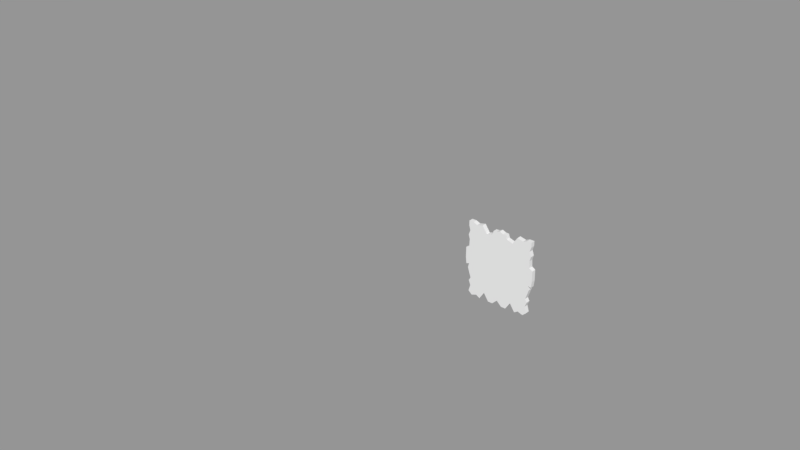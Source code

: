 # Source: OrnateMirrorSquareOutlineTest.blend  (saved by Blender 2.79.0; exported with 4.5.12 LTS)
import bpy
from mathutils import Matrix  # noqa: F401  (used for matrix-valued properties, if any)

bpy.ops.wm.read_factory_settings(use_empty=True)
scene = bpy.context.scene
scene.name = 'Scene'

# ---- collections
col_collection_1 = bpy.data.collections.new('Collection 1'); scene.collection.children.link(col_collection_1)

# ---- images (referenced by path relative to the original .blend; pixels are not part of the script)
import os
ASSET_DIR = os.environ.get("B2B_ASSET_DIR", "")  # directory of the original .blend (textures are referenced by path, not embedded)
HERE = os.path.dirname(os.path.abspath(__file__))  # packed textures are extracted next to this script under _unpacked/

def load_image(name, relpath, width, height, colorspace="sRGB"):
    """Load a texture the original file referenced (path relative to the .blend, or extracted next to this script)."""
    p = next((c for c in (os.path.join(HERE, relpath), os.path.join(ASSET_DIR, relpath)) if relpath and os.path.exists(c)), "")
    if p:
        img = bpy.data.images.load(p, check_existing=True)
        img.name = name
    else:  # same state as the original file: an image datablock whose file is absent (Cycles renders it pink)
        img = bpy.data.images.new(name, width, height)
        img.source = "FILE"
        img.filepath = "//" + (relpath or name)
    img.colorspace_settings.name = colorspace
    return img
img_10305_picture_frame_v1_diffuse_jpg = load_image('10305_picture_frame_V1_Diffuse.jpg', 'OrnateMirror/10305_picture_frame_V1_Diffuse.jpg', 1024, 1024, 'sRGB')
img_normal = load_image('Normal', 'OrnateMirror/Bumplowpoly.png', 1024, 1024, 'Non-Color')

# ---- materials (node trees are filled in below, after node groups)
mat_material = bpy.data.materials.new('Material')
mat_material.alpha_threshold = 0.0
mat_material.roughness = 0.5

# ---- material node trees
mat_material.use_nodes = True; mat_material.node_tree.nodes.clear()
_N = mat_material.node_tree.nodes; _L = mat_material.node_tree.links
n0 = _N.new('ShaderNodeOutputMaterial'); n0.name = 'Material Output'; n0.location = (671, 283)
n1 = _N.new('ShaderNodeTexImage'); n1.name = 'Image Texture.001'; n1.location = (-13, 519)
n1.width = 140
n1.image = img_10305_picture_frame_v1_diffuse_jpg
n2 = _N.new('ShaderNodeBsdfDiffuse'); n2.name = 'Diffuse BSDF'; n2.location = (352, 337)
n3 = _N.new('ShaderNodeTexImage'); n3.name = 'Image Texture'; n3.location = (-255, 225)
n3.width = 140
n3.image = img_normal
n4 = _N.new('ShaderNodeNormalMap'); n4.name = 'Normal Map'; n4.location = (16, 194)
_L.new(n3.outputs[0], n4.inputs[1])
_L.new(n1.outputs[0], n2.inputs[0])
_L.new(n2.outputs[0], n0.inputs[0])
_L.new(n4.outputs[0], n2.inputs[2])
n0.is_active_output = True

# ---- meshes
me_plane = bpy.data.meshes.new('Plane')
me_plane.from_pydata([(-0.9449, 0.0, 0.0), (-0.75, 0.0, 0.0), (-0.7405, -0.9716, 5.95e-09), (-0.5, -0.75, 0.0), (-0.75, -0.5, 0.0), (-0.5, 0.75, 0.0), (-0.75, 0.5, 0.0), (-0.75, 0.25, 0.0), (-0.75, 0.75, 0.0), (-0.25, -0.75, 0.0), (-0.75, -0.75, 0.0), (-0.75, -0.25, 0.0), (-0.25, 0.75, 0.0), (-0.875, 0.0, 0.0), (-0.7906, -0.5092, -1.937e-09), (-0.849, 0.5165, 3.471e-09), (-0.625, 0.0, 0.0), (-0.5, -0.875, 0.0), (-0.75, 0.375, 0.0), (-0.75, 0.125, 0.0), (-0.75, 0.875, 0.0), (-0.75, 0.625, 0.0), (-0.625, 0.75, 0.0), (-0.25, -0.875, 0.0), (-0.375, -0.75, 0.0), (-0.75, -0.625, 0.0), (-0.75, -0.875, 0.0), (-0.625, -0.75, 0.0), (-0.75, -0.375, 0.0), (-0.625, -0.25, 0.0), (-0.2058, 0.8567, -4.945e-09), (-0.375, 0.75, 0.0), (-0.125, 0.75, 0.0), (-0.3629, 0.8075, -1.082e-08), (-0.8354, -0.3809, -1.245e-09), (-0.625, -0.875, 0.0), (-0.8372, -0.8845, -1.983e-09), (-0.8374, -0.5986, 5.535e-09), (-0.8821, 0.6297, 9.916e-10), (-0.875, 0.125, 0.0), (-0.625, 0.875, 0.0), (-0.625, -0.125, 0.0), (-0.125, 0.875, 0.0), (-0.4908, 0.9935, 8.868e-09), (-0.5071, -0.9858, 2.975e-09), (-0.75, 1.0, 0.0), (-0.8576, 0.3322, 4.132e-09), (-0.2524, -0.9811, 3.966e-09), (-0.875, 1.0, 0.0), (-0.9429, 0.2766, 3.181e-08), (-0.1274, -0.9811, 3.966e-09), (-0.6053, -0.9244, 1.587e-08), (-0.6481, 0.9538, -7.303e-09), (-0.1773, 0.954, -9.989e-09), (-0.8396, 0.7559, 1.239e-09), (-0.7899, -0.723, 5.673e-09), (-0.8453, -0.1385, 5.735e-09), (-0.875, -0.25, 0.0), (-0.9257, -0.1661, -7.825e-09), (-0.3774, -0.7892, 1.801e-08), (-0.875, 0.875, 0.0), (-0.09033, 0.9584, -8.469e-09), (-0.9449, -6.181e-09, 0.08187), (-0.4908, 0.9935, 0.08187), (-0.5071, -0.9858, 0.08187), (-0.75, 1.0, 0.08187), (-0.8576, 0.3322, 0.08187), (-0.2524, -0.9811, 0.08187), (-0.75, -6.181e-09, 0.08187), (-0.7405, -0.9716, 0.08187), (-0.5, -0.75, 0.08187), (-0.75, -0.5, 0.08187), (-0.5, 0.75, 0.08187), (-0.75, 0.5, 0.08187), (-0.75, 0.25, 0.08187), (-0.75, 0.75, 0.08187), (-0.25, -0.75, 0.08187), (-0.75, -0.75, 0.08187), (-0.75, -0.25, 0.08187), (-0.25, 0.75, 0.08187), (-0.875, 1.0, 0.08187), (-0.9429, 0.2766, 0.08187), (-0.1274, -0.9811, 0.08187), (-0.875, -6.181e-09, 0.08187), (-0.6053, -0.9244, 0.08187), (-0.7906, -0.5092, 0.08187), (-0.849, 0.5165, 0.08187), (-0.6481, 0.9538, 0.08187), (-0.625, -6.181e-09, 0.08187), (-0.1773, 0.954, 0.08187), (-0.5, -0.875, 0.08187), (-0.75, 0.375, 0.08187), (-0.75, 0.125, 0.08187), (-0.75, 0.875, 0.08187), (-0.75, 0.625, 0.08187), (-0.8396, 0.7559, 0.08187), (-0.625, 0.75, 0.08187), (-0.25, -0.875, 0.08187), (-0.375, -0.75, 0.08187), (-0.75, -0.625, 0.08187), (-0.75, -0.875, 0.08187), (-0.7899, -0.723, 0.08187), (-0.625, -0.75, 0.08187), (-0.8453, -0.1385, 0.08187), (-0.75, -0.375, 0.08187), (-0.875, -0.25, 0.08187), (-0.625, -0.25, 0.08187), (-0.2058, 0.8567, 0.08187), (-0.375, 0.75, 0.08187), (-0.125, 0.75, 0.08187), (-0.3629, 0.8075, 0.08187), (-0.8354, -0.3809, 0.08187), (-0.9257, -0.1661, 0.08187), (-0.625, -0.875, 0.08187), (-0.8372, -0.8845, 0.08187), (-0.8374, -0.5986, 0.08187), (-0.3774, -0.7892, 0.08187), (-0.8821, 0.6297, 0.08187), (-0.875, 0.875, 0.08187), (-0.875, 0.125, 0.08187), (-0.625, 0.875, 0.08187), (-0.625, -0.125, 0.08187), (-0.125, 0.875, 0.08187), (-0.09033, 0.9584, 0.08187), (0.4908, 0.9935, 8.868e-09), (0.2524, -0.9811, 3.966e-09), (0.75, 0.0, 0.0), (0.7405, -0.9716, 5.95e-09), (0.5, -0.75, 0.0), (0.75, -0.5, 0.0), (0.5, 0.75, 0.0), (0.75, 0.5, 0.0), (0.75, 0.25, 0.0), (0.75, 0.75, 0.0), (0.25, -0.75, 0.0), (0.75, -0.75, 0.0), (0.75, -0.25, 0.0), (0.25, 0.75, 0.0), (0.9429, 0.2766, 3.181e-08), (0.0, 0.875, 0.0), (0.875, 0.0, 0.0), (0.7906, -0.5092, -1.937e-09), (0.849, 0.5165, 3.471e-09), (0.6481, 0.9538, -7.303e-09), (0.625, 0.0, 0.0), (0.5, -0.875, 0.0), (0.75, 0.375, 0.0), (0.75, 0.125, 0.0), (0.75, 0.875, 0.0), (0.75, 0.625, 0.0), (0.8396, 0.7559, 1.239e-09), (0.625, 0.75, 0.0), (0.25, -0.875, 0.0), (0.375, -0.75, 0.0), (0.75, -0.625, 0.0), (0.75, -0.875, 0.0), (0.7899, -0.723, 5.673e-09), (0.625, -0.75, 0.0), (0.8453, -0.1385, 5.735e-09), (0.75, -0.375, 0.0), (0.875, -0.25, 0.0), (0.625, -0.25, 0.0), (0.2058, 0.8567, -4.945e-09), (0.375, 0.75, 0.0), (0.125, 0.75, 0.0), (0.8354, -0.3809, -1.245e-09), (0.625, -0.875, 0.0), (0.3774, -0.7892, 1.801e-08), (0.8821, 0.6297, 9.916e-10), (0.875, 0.875, 0.0), (0.875, 0.125, 0.0), (0.625, 0.875, 0.0), (0.625, -0.125, 0.0), (0.125, 0.875, 0.0), (0.09033, 0.9584, -8.469e-09), (0.9449, 0.0, 0.0), (0.0, -0.8592, 2.954e-08), (0.0, 1.0, 0.0), (0.5071, -0.9858, 2.975e-09), (0.0, -0.7572, -4.104e-08), (0.75, 1.0, 0.0), (0.8576, 0.3322, 4.132e-09), (0.875, 1.0, 0.0), (0.1274, -0.9811, 3.966e-09), (0.6053, -0.9244, 1.587e-08), (0.1773, 0.954, -9.989e-09), (0.3629, 0.8075, -1.082e-08), (0.9257, -0.1661, -7.825e-09), (0.8372, -0.8845, -1.983e-09), (0.8374, -0.5986, 5.535e-09), (0.9449, -6.181e-09, 0.08187), (0.0, -0.8592, 0.08187), (0.0, 1.0, 0.08187), (0.4908, 0.9935, 0.08187), (0.5071, -0.9858, 0.08187), (0.0, -0.7572, 0.08187), (0.75, 1.0, 0.08187), (0.8576, 0.3322, 0.08187), (0.2524, -0.9811, 0.08187), (0.75, -6.181e-09, 0.08187), (0.7405, -0.9716, 0.08187), (0.5, -0.75, 0.08187), (0.75, -0.5, 0.08187), (0.5, 0.75, 0.08187), (0.75, 0.5, 0.08187), (0.75, 0.25, 0.08187), (0.75, 0.75, 0.08187), (0.25, -0.75, 0.08187), (0.75, -0.75, 0.08187), (0.75, -0.25, 0.08187), (0.25, 0.75, 0.08187), (0.875, 1.0, 0.08187), (0.9429, 0.2766, 0.08187), (0.1274, -0.9811, 0.08187), (0.0, 0.875, 0.08187), (0.875, -6.181e-09, 0.08187), (0.6053, -0.9244, 0.08187), (0.7906, -0.5092, 0.08187), (0.849, 0.5165, 0.08187), (0.6481, 0.9538, 0.08187), (0.625, -6.181e-09, 0.08187), (0.1773, 0.954, 0.08187), (0.5, -0.875, 0.08187), (0.75, 0.375, 0.08187), (0.75, 0.125, 0.08187), (0.75, 0.875, 0.08187), (0.75, 0.625, 0.08187), (0.8396, 0.7559, 0.08187), (0.625, 0.75, 0.08187), (0.25, -0.875, 0.08187), (0.375, -0.75, 0.08187), (0.75, -0.625, 0.08187), (0.75, -0.875, 0.08187), (0.7899, -0.723, 0.08187), (0.625, -0.75, 0.08187), (0.8453, -0.1385, 0.08187), (0.75, -0.375, 0.08187), (0.875, -0.25, 0.08187), (0.625, -0.25, 0.08187), (0.2058, 0.8567, 0.08187), (0.375, 0.75, 0.08187), (0.125, 0.75, 0.08187), (0.3629, 0.8075, 0.08187), (0.8354, -0.3809, 0.08187), (0.9257, -0.1661, 0.08187), (0.625, -0.875, 0.08187), (0.8372, -0.8845, 0.08187), (0.8374, -0.5986, 0.08187), (0.3774, -0.7892, 0.08187), (0.8821, 0.6297, 0.08187), (0.875, 0.875, 0.08187), (0.875, 0.125, 0.08187), (0.625, 0.875, 0.08187), (0.625, -0.125, 0.08187), (0.125, 0.875, 0.08187), (0.09033, 0.9584, 0.08187)], [], [(42, 61, 139), (40, 52, 43), (46, 15, 6, 18), (39, 46, 7, 19), (60, 48, 45, 20), (38, 54, 8, 21), (59, 24, 9, 23), (37, 14, 4, 25), (36, 55, 10, 26), (35, 27, 3, 17), (58, 13, 1, 56), (34, 57, 11, 28), (5, 43, 33, 31), (31, 33, 30, 12), (14, 34, 28, 4), (13, 58, 0), (56, 11, 57), (26, 10, 27, 35), (2, 26, 35, 51), (51, 35, 17, 44), (55, 37, 25, 10), (17, 3, 24, 59), (23, 47, 59), (59, 44, 17), (214, 122, 109, 79, 108, 72, 96, 120, 93, 75, 94, 73, 91, 74, 92, 119, 83, 68, 88, 121, 106, 78, 104, 71, 99, 77, 102, 70, 98, 76, 195, 207, 230, 201, 234, 208, 231, 202, 236, 209, 238, 253, 220, 199, 215, 251, 224, 205, 223, 204, 226, 206, 225, 252, 228, 203, 240, 210, 241, 254), (15, 38, 21, 6), (54, 60, 20, 8), (49, 46, 39), (0, 49, 39, 13), (46, 18, 7), (20, 45, 52, 40), (22, 40, 43, 5), (56, 1, 16, 41), (11, 56, 41, 29), (53, 42, 30), (12, 30, 42, 32), (26, 2, 36), (61, 177, 139), (61, 42, 53), (9, 176, 23), (50, 23, 176), (9, 179, 176), (23, 50, 47), (46, 49, 81, 66), (58, 56, 103, 112), (61, 53, 89, 123), (15, 46, 66, 86), (45, 48, 80, 65), (50, 176, 191, 82), (0, 58, 112, 62), (59, 47, 67, 116), (49, 0, 62, 81), (56, 57, 105, 103), (44, 59, 116, 64), (53, 30, 107, 89), (43, 52, 87, 63), (33, 43, 63, 110), (37, 55, 101, 115), (34, 14, 85, 111), (14, 37, 115, 85), (57, 34, 111, 105), (60, 54, 95, 118), (30, 33, 110, 107), (36, 2, 69, 114), (48, 60, 118, 80), (2, 51, 84, 69), (52, 45, 65, 87), (55, 36, 114, 101), (38, 15, 86, 117), (51, 44, 64, 84), (54, 38, 117, 95), (177, 61, 123, 192), (47, 50, 82, 67), (122, 214, 123), (120, 63, 87), (66, 91, 73, 86), (119, 92, 74, 66), (118, 93, 65, 80), (117, 94, 75, 95), (116, 97, 76, 98), (115, 99, 71, 85), (114, 100, 77, 101), (113, 90, 70, 102), (112, 103, 68, 83), (111, 104, 78, 105), (72, 108, 110, 63), (108, 79, 107, 110), (85, 71, 104, 111), (83, 62, 112), (103, 105, 78), (100, 113, 102, 77), (69, 84, 113, 100), (84, 64, 90, 113), (101, 77, 99, 115), (90, 116, 98, 70), (97, 116, 67), (116, 90, 64), (86, 73, 94, 117), (95, 75, 93, 118), (81, 119, 66), (62, 83, 119, 81), (66, 74, 91), (93, 120, 87, 65), (96, 72, 63, 120), (103, 121, 88, 68), (78, 106, 121, 103), (89, 107, 122), (79, 109, 122, 107), (100, 114, 69), (123, 214, 192), (123, 89, 122), (76, 97, 191), (82, 191, 97), (76, 191, 195), (97, 67, 82), (173, 139, 174), (171, 124, 143), (181, 146, 131, 142), (170, 147, 132, 181), (169, 148, 180, 182), (168, 149, 133, 150), (167, 152, 134, 153), (189, 154, 129, 141), (188, 155, 135, 156), (166, 145, 128, 157), (187, 158, 126, 140), (165, 159, 136, 160), (130, 163, 186, 124), (163, 137, 162, 186), (141, 129, 159, 165), (140, 175, 187), (158, 160, 136), (155, 166, 157, 135), (127, 184, 166, 155), (184, 178, 145, 166), (156, 135, 154, 189), (145, 167, 153, 128), (152, 167, 125), (167, 145, 178), (142, 131, 149, 168), (150, 133, 148, 169), (138, 170, 181), (175, 140, 170, 138), (181, 132, 146), (148, 171, 143, 180), (151, 130, 124, 171), (158, 172, 144, 126), (136, 161, 172, 158), (185, 162, 173), (137, 164, 173, 162), (155, 188, 127), (174, 139, 177), (174, 185, 173), (134, 152, 176), (183, 176, 152), (134, 176, 179), (152, 125, 183), (181, 197, 212, 138), (139, 177, 192, 214), (187, 244, 235, 158), (174, 255, 221, 185), (142, 218, 197, 181), (180, 196, 211, 182), (183, 213, 191, 176), (175, 190, 244, 187), (167, 248, 198, 125), (138, 212, 190, 175), (158, 235, 237, 160), (178, 194, 248, 167), (185, 221, 239, 162), (124, 193, 219, 143), (186, 242, 193, 124), (189, 247, 233, 156), (165, 243, 217, 141), (141, 217, 247, 189), (160, 237, 243, 165), (169, 250, 227, 150), (162, 239, 242, 186), (188, 246, 200, 127), (182, 211, 250, 169), (127, 200, 216, 184), (143, 219, 196, 180), (156, 233, 246, 188), (168, 249, 218, 142), (184, 216, 194, 178), (150, 227, 249, 168), (177, 192, 255, 174), (125, 198, 213, 183), (254, 255, 214), (252, 219, 193), (197, 218, 204, 223), (251, 197, 205, 224), (250, 211, 196, 225), (249, 227, 206, 226), (248, 230, 207, 229), (247, 217, 202, 231), (246, 233, 208, 232), (245, 234, 201, 222), (244, 215, 199, 235), (243, 237, 209, 236), (203, 193, 242, 240), (240, 242, 239, 210), (217, 243, 236, 202), (215, 244, 190), (235, 209, 237), (232, 208, 234, 245), (200, 232, 245, 216), (216, 245, 222, 194), (233, 247, 231, 208), (222, 201, 230, 248), (229, 198, 248), (248, 194, 222), (218, 249, 226, 204), (227, 250, 225, 206), (212, 197, 251), (190, 212, 251, 215), (197, 223, 205), (225, 196, 219, 252), (228, 252, 193, 203), (235, 199, 220, 253), (209, 235, 253, 238), (221, 254, 239), (210, 239, 254, 241), (232, 200, 246), (255, 192, 214), (255, 254, 221), (207, 191, 229), (213, 229, 191), (207, 195, 191), (229, 213, 198), (179, 9, 24, 3, 27, 10, 25, 4, 28, 11, 29, 41, 16, 1, 13, 39, 19, 7, 18, 6, 21, 8, 20, 40, 22, 5, 31, 12, 32, 42, 139, 173, 164, 137, 163, 130, 151, 171, 148, 133, 149, 131, 146, 132, 147, 170, 140, 126, 144, 172, 161, 136, 159, 129, 154, 135, 157, 128, 153, 134)])
me_plane.use_remesh_preserve_volume = False
me_plane.use_remesh_preserve_attributes = False
me_plane.use_mirror_vertex_groups = False
me_plane.update()
me_10305_picture_frame_v1_002 = bpy.data.meshes.new('10305_picture_frame_V1.002')
me_10305_picture_frame_v1_002.from_pydata([(0.0, -0.2924, -10.8), (0.0, 0.5169, 10.69), (-10.23, 0.5282, -10.77), (0.0, -0.3293, 10.63), (0.0, -0.3415, 10.23), (-9.756, -0.3382, -10.29), (0.0, -0.2032, -10.08), (0.0, 0.5384, -10.06), (0.0, 0.5371, 9.963), (-9.453, 0.5251, -10.03), (0.0, -0.198, 9.932), (0.0, -0.3297, -10.31), (0.0, 0.5293, -10.79), (-10.24, -0.289, -10.81), (-10.22, 0.5272, 10.66), (-9.452, -0.2055, -10.05), (-9.465, 0.5299, 9.898), (-9.651, -0.2537, 10.07), (-9.445, -0.2076, 9.926), (-10.21, -0.3633, 10.63), (-1.093, -0.1312, 15.28), (-1.186, -0.1008, 13.0), (-1.582, -0.09056, 14.75), (0.0, -0.1033, 14.91), (-2.914, 0.4866, 15.64), (-1.611, -0.1667, 10.46), (-1.032, -0.1861, 16.16), (0.0, -0.08558, 15.01), (-1.658, 0.4992, 14.4), (-1.491, 0.4961, 12.95), (-2.406, 0.4982, 16.31), (-2.22, -0.08224, 15.92), (0.0, -0.05069, 12.6), (-2.468, 0.4801, 10.46), (-1.355, 0.4979, 15.94), (0.0, 0.07911, 11.9), (0.0, 0.3031, 10.42), (-0.9185, 0.3863, 10.48), (-0.9481, 0.5061, 16.77), (0.0, 0.2387, 16.84), (0.0, 0.5197, 13.84), (0.0, 0.5196, 16.46), (0.0, 0.5214, 14.82), (0.0, 0.5068, 10.47), (0.0, 0.5203, 11.39), (0.0, 0.5196, 12.51), (0.0, 0.5191, 16.48), (-11.52, 0.0153, 3.075), (-13.54, -0.1865, 5.098), (-12.13, 0.2142, 4.408), (-14.44, -0.02013, 4.077), (-10.19, 0.1188, 4.343), (-12.56, 0.003062, -0.2475), (-15.2, -0.02684, -0.6613), (-10.12, 0.4613, -1.828), (-15.49, 0.5078, -1.726), (-10.95, -0.04969, -0.5035), (-14.63, 0.1586, -1.265), (-15.11, -0.09187, 3.796), (-10.15, 0.519, 4.557), (-12.4, 0.5151, 4.612), (-13.5, 0.4993, 5.475), (-11.22, 0.5043, -0.702), (-15.33, 0.5067, 4.143), (-14.5, 0.5222, 4.334), (-13.14, 0.4841, -0.8326), (-12.32, -0.009049, -15.5), (-10.21, -0.4455, -13.79), (-9.223, -0.0949, -15.5), (-10.16, -0.06397, -10.88), (-12.52, -0.3601, -11.8), (-12.72, 0.04824, -10.41), (-12.64, -0.3712, -12.28), (-10.29, -0.07454, -7.327), (-11.86, 0.0473, -8.658), (-12.6, -0.2236, -9.506), (-11.13, -0.1657, -7.164), (-12.25, -0.1473, -12.87), (-12.93, -0.06793, -15.27), (-8.857, -0.1983, -11.17), (-11.9, 0.5088, -15.73), (-12.62, 0.5019, -12.82), (-8.197, 0.4672, -11.61), (-7.695, 0.4702, -10.79), (-13.33, 0.504, -12.16), (-13.36, -0.02665, -10.79), (-12.82, 0.1522, -8.901), (-14.03, 0.5191, -5.795), (-13.02, -0.1298, -7.802), (-13.32, 0.1522, -6.875), (-13.88, 0.1989, -5.956), (-13.63, 0.4725, -2.897), (-14.17, 0.1746, -2.915), (-14.01, 0.1369, -4.591), (-13.14, 0.115, -1.764), (-11.39, 0.1575, -1.821), (-10.36, -0.008183, -1.564), (-12.45, 0.1432, -2.825), (-11.73, 0.5125, -4.303), (-13.14, 0.5016, -5.02), (-11.64, 0.2501, -3.975), (-13.04, 0.4287, -4.049), (-14.28, 0.52, -4.587), (-14.03, 0.5092, -1.185), (-13.39, 0.5031, -15.69), (-8.964, 0.5024, -15.84), (-12.94, 0.5147, -9.128), (-10.14, 0.5111, -10.81), (-11.99, 0.5065, -0.4488), (-10.7, 0.4829, -14.97), (-13.67, 0.5216, -10.62), (-12.22, 0.4402, -5.404), (-10.12, 0.4717, -1.331), (-11.8, 0.5432, -1.87), (-12.74, 0.5117, -2.846), (0.0, -0.1758, -13.08), (0.0, -0.1511, -12.34), (0.0, -0.1187, -13.62), (0.0, -0.1449, -13.27), (0.0, 0.05821, -13.83), (0.0, 0.2446, -14.14), (0.0, -0.1061, -12.97), (0.0, 0.005993, -11.99), (0.0, 0.058, -10.99), (0.0, -0.08644, -10.98), (0.0, -0.1239, -11.71), (0.0, 0.4909, -10.81), (-2.899, -0.202, -10.9), (-4.206, -0.1426, -13.33), (-4.486, -0.05466, -11.68), (-0.6224, 0.009183, -12.19), (-8.306, -0.07648, -13.11), (-3.376, 0.009116, -15.79), (-8.92, 0.4708, -13.09), (-8.205, 0.2337, -10.93), (0.0, 0.516, -14.14), (0.0, 0.5896, -14.24), (0.0, 0.5153, -11.48), (-4.947, 0.5088, -12.37), (-3.672, 0.5904, -16.28), (-7.697, 0.5153, -10.83), (0.0, 0.5256, -12.46), (-13.9, -0.06732, 15.52), (-12.16, 0.01446, 13.59), (-13.41, -0.04715, 16.02), (-11.26, -0.3661, 14.24), (-9.85, -0.2934, 14.09), (-10.37, 0.4095, 16.11), (-9.719, -0.08431, 16.0), (-10.18, -0.03936, 10.51), (-13.3, -0.3545, 12.52), (-13.99, -0.03511, 11.02), (-11.95, -0.1693, 9.681), (-12.6, 0.05221, 8.906), (-12.47, -0.2475, 7.372), (-10.21, 0.01826, 4.735), (-13.79, -0.2154, 7.622), (-8.858, -0.08884, 10.82), (-7.202, -0.01056, 10.57), (-13.83, -0.2025, 9.707), (-11.78, 0.1344, 4.672), (-14.33, 0.5092, 16.26), (-12.96, -0.1481, 13.09), (-11.27, 0.5114, 15.19), (-8.512, 0.1438, 11.92), (-13.41, 0.06097, 10.57), (-13.91, 0.1706, 8.4), (-12.79, 0.1557, 6.747), (-14.34, 0.5138, 7.133), (-2.401, 0.487, 10.47), (-2.634, -0.2984, 12.39), (-6.459, 0.4953, 12.9), (-3.238, -0.0682, 13.69), (-3.396, 0.516, 14.1), (-2.277, 0.4763, 13.57), (-7.465, 0.01388, 13.98), (-8.845, 0.1406, 14.03), (-8.71, 0.5004, 14.36), (-7.043, 0.2017, 12.99), (-7.059, 0.5044, 13.74), (-13.99, 0.5028, 8.491), (-13.93, 0.04718, 6.811), (-12.69, 0.5092, 4.546), (-10.14, 0.5146, 4.592), (-12.75, 0.5015, 16.13), (-13.94, 0.5089, 12.43), (-1.858, 0.5121, 11.8), (-7.646, 0.5075, 14.37), (-13.39, 0.5201, 13.0), (-9.511, 0.5119, 15.9), (-14.28, 0.5178, 11.05), (-14.07, 0.5422, 10.39), (-10.13, 0.515, 10.47), (0.0, -0.2032, -10.08), (0.0, 0.5384, -10.06), (0.0, 0.5371, 9.963), (-9.453, 0.5251, -10.03), (0.0, -0.198, 9.932), (-9.452, -0.2055, -10.05), (-9.465, 0.5299, 9.898), (-9.445, -0.2076, 9.926)], [], [(1, 19, 3), (13, 19, 2), (3, 19, 4), (5, 19, 13), (14, 1, 8), (5, 18, 17), (12, 2, 7), (8, 16, 14), (20, 22, 21), (20, 31, 22), (21, 25, 32), (25, 21, 33), (39, 26, 27), (21, 22, 28), (21, 28, 29), (31, 34, 30), (34, 31, 20), (31, 24, 22), (31, 30, 24), (39, 38, 26), (33, 37, 36), (42, 29, 28), (42, 34, 38), (46, 42, 38), (44, 33, 45), (33, 42, 40), (46, 38, 39), (48, 50, 52), (56, 47, 52), (50, 58, 53), (53, 57, 50), (52, 47, 48), (51, 59, 49), (60, 48, 49), (59, 60, 49), (48, 61, 50), (50, 63, 58), (63, 50, 64), (63, 55, 58), (52, 65, 62), (55, 65, 57), (62, 65, 59), (61, 60, 64), (70, 69, 73), (70, 73, 71), (73, 74, 75), (74, 76, 88), (72, 69, 70), (69, 77, 66), (79, 69, 67), (88, 76, 89), (66, 109, 67), (82, 79, 68), (109, 68, 67), (77, 72, 84), (72, 70, 84), (88, 87, 86), (93, 90, 89), (92, 93, 91), (92, 91, 94), (100, 73, 95), (96, 95, 73), (100, 97, 101), (111, 100, 98), (111, 93, 76), (99, 91, 93), (96, 112, 108), (96, 108, 103), (113, 94, 91), (94, 113, 95), (114, 101, 97), (89, 90, 87), (109, 66, 80), (81, 77, 84), (102, 87, 93), (84, 70, 110), (99, 102, 91), (102, 99, 106), (98, 107, 106), (98, 106, 111), (112, 113, 108), (106, 87, 102), (80, 107, 109), (107, 80, 104), (82, 107, 83), (107, 82, 105), (113, 98, 114), (113, 112, 107), (118, 115, 132), (120, 135, 136), (132, 116, 128), (127, 128, 129), (129, 130, 127), (116, 122, 130), (134, 131, 127), (131, 133, 138), (120, 132, 139), (126, 127, 123), (134, 140, 133), (140, 137, 138), (145, 148, 147), (149, 165, 152), (150, 151, 149), (154, 153, 156), (143, 150, 149), (142, 143, 144), (143, 142, 162), (157, 149, 158), (155, 154, 160), (145, 163, 144), (164, 176, 146), (147, 163, 145), (191, 151, 190), (167, 160, 154), (181, 167, 156), (168, 181, 156), (170, 158, 169), (170, 169, 186), (171, 172, 173), (164, 175, 176), (176, 175, 187), (146, 176, 177), (178, 171, 179), (175, 164, 178), (170, 174, 172), (167, 181, 160), (181, 182, 160), (155, 182, 183), (158, 149, 169), (184, 144, 163), (168, 166, 180), (192, 169, 149), (174, 186, 173), (180, 166, 191), (179, 177, 187), (173, 169, 171), (163, 192, 188), (192, 191, 190), (171, 192, 179), (185, 192, 190), (168, 180, 192), (183, 168, 192), (182, 168, 183), (192, 163, 189), (177, 192, 189), (192, 177, 179), (0, 11, 5, 13), (2, 19, 14), (4, 19, 17), (4, 17, 18, 10), (16, 2, 14), (11, 6, 15), (81, 104, 78, 77), (2, 16, 9), (7, 2, 9), (15, 5, 11), (14, 19, 1), (15, 18, 5), (17, 19, 5), (20, 21, 32), (23, 20, 32), (27, 26, 20), (23, 27, 20), (22, 24, 28), (33, 21, 29), (2, 12, 0, 13), (34, 20, 26), (32, 25, 35), (35, 25, 36), (25, 33, 36), (26, 38, 34), (29, 42, 33), (42, 24, 30), (42, 46, 41), (33, 44, 43), (45, 33, 40), (42, 28, 24), (34, 42, 30), (37, 33, 43), (47, 51, 49), (47, 49, 48), (56, 51, 47), (56, 54, 51), (52, 50, 57), (48, 60, 61), (54, 59, 51), (54, 56, 62), (65, 52, 57), (52, 62, 56), (57, 53, 55), (58, 55, 53), (60, 59, 64), (63, 64, 55), (59, 54, 62), (59, 55, 64), (55, 59, 65), (50, 61, 64), (69, 66, 67), (85, 70, 71), (76, 74, 73), (69, 72, 77), (66, 77, 78), (79, 67, 68), (75, 71, 73), (100, 76, 73), (84, 110, 106, 107), (82, 83, 79), (82, 68, 105), (110, 70, 85), (85, 71, 110), (69, 112, 73), (71, 75, 110), (75, 74, 86), (88, 86, 74), (87, 88, 89), (104, 66, 78), (66, 104, 80), (107, 69, 83), (86, 110, 75), (110, 86, 106), (79, 83, 69), (111, 76, 100), (93, 89, 76), (112, 96, 73), (94, 95, 96), (100, 95, 97), (93, 111, 99), (103, 94, 96), (97, 95, 113), (100, 101, 98), (103, 92, 94), (103, 102, 92), (102, 93, 92), (93, 87, 90), (68, 109, 105), (106, 86, 87), (113, 114, 97), (69, 107, 112), (91, 103, 113), (114, 98, 101), (102, 103, 91), (108, 113, 103), (99, 111, 106), (81, 107, 104), (105, 109, 107), (107, 81, 84), (170, 172, 178, 164), (107, 98, 113), (117, 118, 132), (132, 119, 117), (119, 132, 120), (116, 121, 122), (131, 128, 127), (132, 115, 116), (128, 116, 130), (129, 128, 130), (125, 130, 122), (125, 127, 130), (123, 125, 124), (127, 125, 123), (128, 131, 138), (132, 138, 139), (128, 138, 132), (140, 134, 127), (126, 140, 127), (133, 131, 134), (135, 120, 139), (140, 126, 137), (135, 138, 141), (138, 135, 139), (133, 140, 138), (138, 137, 141), (143, 145, 144), (145, 143, 149), (149, 157, 145), (148, 145, 146), (149, 151, 165), (153, 155, 152), (152, 159, 153), (155, 153, 154), (143, 162, 150), (146, 145, 157), (159, 152, 165), (152, 155, 149), (142, 144, 161), (188, 162, 142), (142, 161, 188), (157, 164, 146), (148, 146, 189), (150, 162, 188), (190, 150, 185), (190, 151, 150), (191, 165, 151), (165, 191, 159), (166, 153, 159), (166, 156, 153), (167, 154, 156), (168, 156, 166), (158, 170, 157), (172, 174, 173), (187, 175, 179), (172, 171, 178), (157, 170, 164), (175, 178, 179), (155, 160, 182), (148, 189, 147), (188, 185, 150), (155, 183, 149), (177, 176, 187), (177, 189, 146), (170, 186, 174), (182, 181, 168), (192, 149, 183), (184, 161, 144), (191, 166, 159), (173, 186, 169), (147, 189, 163), (163, 161, 184), (171, 169, 192), (185, 188, 192), (192, 180, 191), (161, 163, 188), (198, 196, 200), (196, 198, 193, 194), (197, 200, 199), (195, 197, 199), (199, 200, 196)])
me_10305_picture_frame_v1_002.polygons.foreach_set('use_smooth', [True] * 327)
_k = set([(120, 139), (144, 163), (166, 191)])
me_10305_picture_frame_v1_002.attributes.new('sharp_edge', 'BOOLEAN', 'EDGE').data.foreach_set('value', [ (min(e.vertices), max(e.vertices)) in _k for e in me_10305_picture_frame_v1_002.edges])
_uv = me_10305_picture_frame_v1_002.uv_layers.new(name='UVMap')
_uv.uv.foreach_set('vector', [0.9859, 0.8398, 0.97, 0.9743, 0.9705, 0.8402, 0.5732, 0.9753, 0.97, 0.9743, 0.5586, 0.9897, 0.9705, 0.8402, 0.97, 0.9743, 0.9573, 0.8413, 0.7195, 0.9609, 0.97, 0.9743, 0.5732, 0.9753, 0.02019, 0.1654, 0.01986, 0.0897, 0.03662, 0.0897, 0.5553, 0.6716, 0.9629, 0.6613, 0.9835, 0.672, 0.2456, 0.0897, 0.2453, 0.1653, 0.2288, 0.0897, 0.03662, 0.0897, 0.03726, 0.1533, 0.02019, 0.1654, 0.8693, 0.5528, 0.835, 0.5883, 0.7601, 0.5861, 0.8693, 0.5528, 0.8864, 0.5987, 0.835, 0.5883, 0.7601, 0.5861, 0.6796, 0.6055, 0.7356, 0.5609, 0.6796, 0.6055, 0.7601, 0.5861, 0.6707, 0.6324, 0.9218, 0.522, 0.8973, 0.5373, 0.857, 0.5346, 0.7601, 0.5861, 0.835, 0.5883, 0.8215, 0.6108, 0.7601, 0.5861, 0.8215, 0.6108, 0.7637, 0.6125, 0.8864, 0.5987, 0.9061, 0.563, 0.9068, 0.606, 0.9061, 0.563, 0.8864, 0.5987, 0.8693, 0.5528, 0.8864, 0.5987, 0.8839, 0.6273, 0.835, 0.5883, 0.8864, 0.5987, 0.9068, 0.606, 0.8839, 0.6273, 0.9218, 0.522, 0.927, 0.535, 0.8973, 0.5373, 0.6707, 0.6324, 0.6603, 0.5901, 0.6602, 0.5774, 0.3542, 0.1499, 0.3772, 0.09032, 0.3841, 0.1333, 0.3542, 0.1499, 0.37, 0.1891, 0.3562, 0.2084, 0.3513, 0.2001, 0.3542, 0.1499, 0.3562, 0.2084, 0.3492, 0.0442, 0.39, 0.02656, 0.3587, 0.04481, 0.39, 0.02656, 0.3542, 0.1499, 0.3534, 0.1172, 0.3513, 0.2001, 0.3562, 0.2084, 0.3482, 0.2129, 0.5205, 0.3406, 0.4984, 0.3738, 0.3668, 0.3157, 0.3674, 0.2739, 0.4598, 0.2951, 0.3668, 0.3157, 0.4984, 0.3738, 0.4855, 0.3948, 0.3646, 0.3988, 0.3646, 0.3988, 0.3484, 0.3833, 0.4984, 0.3738, 0.3668, 0.3157, 0.4598, 0.2951, 0.5205, 0.3406, 0.489, 0.2508, 0.4976, 0.2442, 0.5035, 0.3002, 0.5204, 0.3042, 0.5205, 0.3406, 0.5035, 0.3002, 0.4976, 0.2442, 0.5204, 0.3042, 0.5035, 0.3002, 0.5205, 0.3406, 0.5302, 0.3636, 0.4984, 0.3738, 0.4984, 0.3738, 0.4984, 0.4047, 0.4855, 0.3948, 0.4984, 0.4047, 0.4984, 0.3738, 0.5147, 0.3839, 0.4984, 0.4047, 0.3332, 0.4013, 0.4855, 0.3948, 0.3668, 0.3157, 0.3457, 0.3371, 0.3514, 0.2793, 0.3332, 0.4013, 0.3457, 0.3371, 0.3484, 0.3833, 0.08663, 0.9575, 0.0903, 0.9086, 0.2063, 0.9872, 0.2333, 0.9071, 0.2224, 0.9363, 0.2101, 0.8856, 0.7448, 0.1176, 0.7498, 0.04967, 0.8334, 0.06137, 0.7448, 0.1176, 0.8334, 0.06137, 0.7712, 0.1152, 0.8334, 0.06137, 0.813, 0.09399, 0.7886, 0.1101, 0.813, 0.09399, 0.8478, 0.07408, 0.8305, 0.1159, 0.7304, 0.1207, 0.7498, 0.04967, 0.7448, 0.1176, 0.7498, 0.04967, 0.7132, 0.1236, 0.6622, 0.1213, 0.7198, 0.03652, 0.7498, 0.04967, 0.6844, 0.07274, 0.8305, 0.1159, 0.8478, 0.07408, 0.8505, 0.1246, 0.6622, 0.1213, 0.6562, 0.09301, 0.6844, 0.07274, 0.7067, 0.02269, 0.7198, 0.03652, 0.654, 0.06423, 0.6562, 0.09301, 0.654, 0.06423, 0.6844, 0.07274, 0.7132, 0.1236, 0.7304, 0.1207, 0.7336, 0.1388, 0.7304, 0.1207, 0.7448, 0.1176, 0.7336, 0.1388, 0.8305, 0.1159, 0.8757, 0.1394, 0.8052, 0.1161, 0.8998, 0.1355, 0.8733, 0.1339, 0.8505, 0.1246, 0.9344, 0.1337, 0.8998, 0.1355, 0.93, 0.1184, 0.9344, 0.1337, 0.93, 0.1184, 0.9528, 0.1084, 0.9065, 0.0779, 0.8334, 0.06137, 0.9456, 0.0764, 0.9483, 0.0578, 0.9456, 0.0764, 0.8334, 0.06137, 0.9065, 0.0779, 0.9277, 0.08334, 0.9175, 0.08541, 0.8838, 0.09723, 0.9065, 0.0779, 0.9023, 0.0844, 0.8838, 0.09723, 0.8998, 0.1355, 0.8478, 0.07408, 0.8946, 0.1123, 0.93, 0.1184, 0.8998, 0.1355, 0.9483, 0.0578, 0.9628, 0.04132, 0.9821, 0.08185, 0.9483, 0.0578, 0.9821, 0.08185, 0.9645, 0.124, 0.9447, 0.08277, 0.9528, 0.1084, 0.93, 0.1184, 0.9528, 0.1084, 0.9447, 0.08277, 0.9456, 0.0764, 0.9264, 0.08747, 0.9175, 0.08541, 0.9277, 0.08334, 0.8505, 0.1246, 0.8733, 0.1339, 0.8757, 0.1394, 0.6562, 0.09301, 0.6622, 0.1213, 0.6533, 0.1171, 0.7173, 0.1355, 0.7132, 0.1236, 0.7336, 0.1388, 0.9019, 0.1422, 0.8757, 0.1394, 0.8998, 0.1355, 0.1003, 0.19, 0.1128, 0.1911, 0.1271, 0.1904, 0.2255, 0.218, 0.233, 0.1979, 0.2551, 0.2138, 0.233, 0.1979, 0.2255, 0.218, 0.1504, 0.2041, 0.2307, 0.2462, 0.1137, 0.2582, 0.1504, 0.2041, 0.2307, 0.2462, 0.1504, 0.2041, 0.217, 0.231, 0.2808, 0.2744, 0.2673, 0.2462, 0.2939, 0.2446, 0.1504, 0.2041, 0.2121, 0.1995, 0.233, 0.1979, 0.03166, 0.2074, 0.1137, 0.2582, 0.03713, 0.23, 0.1137, 0.2582, 0.03166, 0.2074, 0.03496, 0.1905, 0.08223, 0.2821, 0.1137, 0.2582, 0.09508, 0.2932, 0.1137, 0.2582, 0.08223, 0.2821, 0.02999, 0.2578, 0.2673, 0.2462, 0.2307, 0.2462, 0.2485, 0.2426, 0.2673, 0.2462, 0.2808, 0.2744, 0.1137, 0.2582, 0.7895, 0.7867, 0.7879, 0.7937, 0.7667, 0.7628, 0.7891, 0.7514, 0.7852, 0.7449, 0.7895, 0.7443, 0.7667, 0.7628, 0.7883, 0.8207, 0.7213, 0.8409, 0.731, 0.9162, 0.7213, 0.8409, 0.7324, 0.8764, 0.7324, 0.8764, 0.7626, 0.8716, 0.731, 0.9162, 0.7883, 0.8207, 0.7871, 0.8812, 0.7626, 0.8716, 0.6725, 0.9255, 0.6654, 0.8806, 0.731, 0.9162, 0.6654, 0.8806, 0.6528, 0.8864, 0.6911, 0.8294, 0.7891, 0.7514, 0.7667, 0.7628, 0.7597, 0.7471, 0.79, 0.9363, 0.731, 0.9162, 0.7877, 0.9222, 0.0241, 0.4291, 0.03129, 0.4266, 0.01696, 0.4609, 0.03129, 0.4266, 0.1191, 0.4341, 0.07558, 0.5225, 0.462, 0.6156, 0.4933, 0.6161, 0.4926, 0.6061, 0.4165, 0.7023, 0.3663, 0.6418, 0.3709, 0.6745, 0.395, 0.6161, 0.3661, 0.6264, 0.4165, 0.7023, 0.3303, 0.7025, 0.3483, 0.6819, 0.319, 0.6827, 0.4299, 0.61, 0.395, 0.6161, 0.4165, 0.7023, 0.4344, 0.5677, 0.4299, 0.61, 0.4462, 0.5667, 0.4299, 0.61, 0.4344, 0.5677, 0.4058, 0.6043, 0.4562, 0.6984, 0.4165, 0.7023, 0.4679, 0.73, 0.3292, 0.756, 0.3303, 0.7025, 0.3086, 0.7428, 0.462, 0.6156, 0.4741, 0.5958, 0.4462, 0.5667, 0.471, 0.6903, 0.4934, 0.6563, 0.477, 0.6379, 0.4926, 0.6061, 0.4741, 0.5958, 0.462, 0.6156, 0.3546, 0.6343, 0.3661, 0.6264, 0.356, 0.6246, 0.316, 0.708, 0.3086, 0.7428, 0.3303, 0.7025, 0.3052, 0.6911, 0.316, 0.708, 0.319, 0.6827, 0.2997, 0.6782, 0.3052, 0.6911, 0.319, 0.6827, 0.5126, 0.747, 0.4679, 0.73, 0.4698, 0.7479, 0.5126, 0.747, 0.4698, 0.7479, 0.5121, 0.7648, 0.5243, 0.7078, 0.5351, 0.731, 0.5469, 0.7298, 0.471, 0.6903, 0.5108, 0.6738, 0.4934, 0.6563, 0.4934, 0.6563, 0.5108, 0.6738, 0.516, 0.664, 0.477, 0.6379, 0.4934, 0.6563, 0.5022, 0.6497, 0.5129, 0.6976, 0.5243, 0.7078, 0.5184, 0.6934, 0.5108, 0.6738, 0.471, 0.6903, 0.5129, 0.6976, 0.5126, 0.747, 0.536, 0.7492, 0.5351, 0.731, 0.316, 0.708, 0.3052, 0.6911, 0.3086, 0.7428, 0.3052, 0.6911, 0.2961, 0.737, 0.3086, 0.7428, 0.3292, 0.756, 0.2961, 0.737, 0.3296, 0.7656, 0.4679, 0.73, 0.4165, 0.7023, 0.4698, 0.7479, 0.4588, 0.5695, 0.4462, 0.5667, 0.4741, 0.5958, 0.2997, 0.6782, 0.3259, 0.6675, 0.3204, 0.6605, 0.4161, 0.7137, 0.4698, 0.7479, 0.4165, 0.7023, 0.02361, 0.8438, 0.04003, 0.8479, 0.01463, 0.8317, 0.159, 0.765, 0.1525, 0.7532, 0.1365, 0.7389, 0.02429, 0.795, 0.03006, 0.769, 0.02364, 0.7831, 0.01463, 0.8317, 0.05538, 0.8435, 0.02847, 0.8153, 0.04209, 0.726, 0.09219, 0.7923, 0.09523, 0.7171, 0.09219, 0.7923, 0.1365, 0.7389, 0.1273, 0.7287, 0.02847, 0.8153, 0.09219, 0.7923, 0.02429, 0.795, 0.1085, 0.719, 0.09219, 0.7923, 0.1273, 0.7287, 0.1739, 0.7771, 0.159, 0.765, 0.09219, 0.7923, 0.158, 0.8413, 0.1739, 0.7771, 0.09219, 0.7923, 0.1772, 0.8179, 0.1739, 0.7771, 0.158, 0.8413, 0.09219, 0.7923, 0.04209, 0.726, 0.02279, 0.7447, 0.03006, 0.769, 0.09219, 0.7923, 0.02279, 0.7447, 0.09219, 0.7923, 0.03006, 0.769, 0.02429, 0.795, 0.5734, 0.8404, 0.5892, 0.841, 0.7195, 0.9609, 0.5732, 0.9753, 0.5586, 0.9897, 0.97, 0.9743, 0.9862, 0.99, 0.9573, 0.8413, 0.97, 0.9743, 0.9534, 0.9589, 0.9849, 0.6204, 0.9835, 0.672, 0.9629, 0.6613, 0.9637, 0.5266, 0.03726, 0.1533, 0.2453, 0.1653, 0.02019, 0.1654, 0.5541, 0.5283, 0.5734, 0.5273, 0.5749, 0.6609, 0.7173, 0.1355, 0.6597, 0.1408, 0.669, 0.1333, 0.7132, 0.1236, 0.2453, 0.1653, 0.03726, 0.1533, 0.2283, 0.1532, 0.2288, 0.0897, 0.2453, 0.1653, 0.2283, 0.1532, 0.5749, 0.6609, 0.5553, 0.6716, 0.5541, 0.5283, 0.9862, 0.99, 0.97, 0.9743, 0.9859, 0.8398, 0.5749, 0.6609, 0.9629, 0.6613, 0.5553, 0.6716, 0.9534, 0.9589, 0.97, 0.9743, 0.7195, 0.9609, 0.8693, 0.5528, 0.7601, 0.5861, 0.7356, 0.5609, 0.8508, 0.532, 0.8693, 0.5528, 0.7356, 0.5609, 0.857, 0.5346, 0.8973, 0.5373, 0.8693, 0.5528, 0.8508, 0.532, 0.857, 0.5346, 0.8693, 0.5528, 0.835, 0.5883, 0.8839, 0.6273, 0.8215, 0.6108, 0.6707, 0.6324, 0.7601, 0.5861, 0.7637, 0.6125, 0.5586, 0.9897, 0.5579, 0.8406, 0.5734, 0.8404, 0.5732, 0.9753, 0.9061, 0.563, 0.8693, 0.5528, 0.8973, 0.5373, 0.7356, 0.5609, 0.6796, 0.6055, 0.7094, 0.5652, 0.7094, 0.5652, 0.6796, 0.6055, 0.6602, 0.5774, 0.6796, 0.6055, 0.6707, 0.6324, 0.6602, 0.5774, 0.8973, 0.5373, 0.927, 0.535, 0.9061, 0.563, 0.3772, 0.09032, 0.3542, 0.1499, 0.39, 0.02656, 0.3542, 0.1499, 0.4117, 0.1705, 0.3994, 0.1863, 0.3542, 0.1499, 0.3513, 0.2001, 0.3466, 0.1993, 0.39, 0.02656, 0.3492, 0.0442, 0.351, 0.01924, 0.3587, 0.04481, 0.39, 0.02656, 0.3534, 0.1172, 0.3542, 0.1499, 0.3841, 0.1333, 0.4117, 0.1705, 0.37, 0.1891, 0.3542, 0.1499, 0.3994, 0.1863, 0.3607, 0.0196, 0.39, 0.02656, 0.351, 0.01924, 0.4598, 0.2951, 0.489, 0.2508, 0.5035, 0.3002, 0.4598, 0.2951, 0.5035, 0.3002, 0.5205, 0.3406, 0.3674, 0.2739, 0.489, 0.2508, 0.4598, 0.2951, 0.3674, 0.2739, 0.3438, 0.2415, 0.489, 0.2508, 0.3668, 0.3157, 0.4984, 0.3738, 0.3484, 0.3833, 0.5205, 0.3406, 0.5204, 0.3042, 0.5377, 0.3417, 0.3438, 0.2415, 0.4976, 0.2442, 0.489, 0.2508, 0.3438, 0.2415, 0.3674, 0.2739, 0.3514, 0.2793, 0.3457, 0.3371, 0.3668, 0.3157, 0.3484, 0.3833, 0.3668, 0.3157, 0.3514, 0.2793, 0.3674, 0.2739, 0.3484, 0.3833, 0.3646, 0.3988, 0.3332, 0.4013, 0.4855, 0.3948, 0.3332, 0.4013, 0.3646, 0.3988, 0.2224, 0.9363, 0.2063, 0.9872, 0.2101, 0.8856, 0.1993, 0.8711, 0.2101, 0.8856, 0.08553, 0.8621, 0.2063, 0.9872, 0.07237, 0.9823, 0.08663, 0.9575, 0.2063, 0.9872, 0.08553, 0.8621, 0.2101, 0.8856, 0.08553, 0.8621, 0.2063, 0.9872, 0.0903, 0.9086, 0.2162, 0.8902, 0.2333, 0.9071, 0.2101, 0.8856, 0.7498, 0.04967, 0.6622, 0.1213, 0.6844, 0.07274, 0.7589, 0.1286, 0.7448, 0.1176, 0.7712, 0.1152, 0.8478, 0.07408, 0.813, 0.09399, 0.8334, 0.06137, 0.7498, 0.04967, 0.7304, 0.1207, 0.7132, 0.1236, 0.6622, 0.1213, 0.7132, 0.1236, 0.669, 0.1333, 0.7198, 0.03652, 0.6844, 0.07274, 0.654, 0.06423, 0.7886, 0.1101, 0.7712, 0.1152, 0.8334, 0.06137, 0.9065, 0.0779, 0.8478, 0.07408, 0.8334, 0.06137, 0.1003, 0.19, 0.1271, 0.1904, 0.1504, 0.2041, 0.1137, 0.2582, 0.7067, 0.02269, 0.7156, 0.01607, 0.7198, 0.03652, 0.7067, 0.02269, 0.654, 0.06423, 0.6471, 0.06115, 0.7652, 0.1368, 0.7448, 0.1176, 0.7589, 0.1286, 0.7589, 0.1286, 0.7712, 0.1152, 0.7652, 0.1368, 0.7498, 0.04967, 0.9628, 0.04132, 0.8334, 0.06137, 0.7712, 0.1152, 0.7886, 0.1101, 0.7652, 0.1368, 0.7886, 0.1101, 0.813, 0.09399, 0.8052, 0.1161, 0.8305, 0.1159, 0.8052, 0.1161, 0.813, 0.09399, 0.8757, 0.1394, 0.8305, 0.1159, 0.8505, 0.1246, 0.6597, 0.1408, 0.6622, 0.1213, 0.669, 0.1333, 0.6622, 0.1213, 0.6597, 0.1408, 0.6533, 0.1171, 0.7476, 0.03195, 0.7498, 0.04967, 0.7156, 0.01607, 0.8052, 0.1161, 0.7652, 0.1368, 0.7886, 0.1101, 0.7652, 0.1368, 0.8052, 0.1161, 0.7978, 0.127, 0.7198, 0.03652, 0.7156, 0.01607, 0.7498, 0.04967, 0.8838, 0.09723, 0.8478, 0.07408, 0.9065, 0.0779, 0.8998, 0.1355, 0.8505, 0.1246, 0.8478, 0.07408, 0.9628, 0.04132, 0.9483, 0.0578, 0.8334, 0.06137, 0.9528, 0.1084, 0.9456, 0.0764, 0.9483, 0.0578, 0.9065, 0.0779, 0.9456, 0.0764, 0.9277, 0.08334, 0.8998, 0.1355, 0.8838, 0.09723, 0.8946, 0.1123, 0.9645, 0.124, 0.9528, 0.1084, 0.9483, 0.0578, 0.9277, 0.08334, 0.9456, 0.0764, 0.9447, 0.08277, 0.9065, 0.0779, 0.9175, 0.08541, 0.9023, 0.0844, 0.9645, 0.124, 0.9344, 0.1337, 0.9528, 0.1084, 0.9645, 0.124, 0.9019, 0.1422, 0.9344, 0.1337, 0.9019, 0.1422, 0.8998, 0.1355, 0.9344, 0.1337, 0.8998, 0.1355, 0.8757, 0.1394, 0.8733, 0.1339, 0.654, 0.06423, 0.6562, 0.09301, 0.6471, 0.06115, 0.7978, 0.127, 0.8052, 0.1161, 0.8757, 0.1394, 0.9447, 0.08277, 0.9264, 0.08747, 0.9277, 0.08334, 0.1513, 0.2588, 0.1137, 0.2582, 0.2808, 0.2744, 0.2551, 0.2138, 0.2801, 0.2122, 0.2673, 0.2462, 0.2485, 0.2426, 0.2307, 0.2462, 0.2391, 0.2462, 0.233, 0.1979, 0.2801, 0.2122, 0.2551, 0.2138, 0.2939, 0.2446, 0.2673, 0.2462, 0.2801, 0.2122, 0.2255, 0.218, 0.217, 0.231, 0.1504, 0.2041, 0.08337, 0.1965, 0.1137, 0.2582, 0.03496, 0.1905, 0.02999, 0.2578, 0.03713, 0.23, 0.1137, 0.2582, 0.1137, 0.2582, 0.08337, 0.1965, 0.1003, 0.19, 0.5126, 0.747, 0.5351, 0.731, 0.5129, 0.6976, 0.471, 0.6903, 0.1137, 0.2582, 0.2307, 0.2462, 0.2673, 0.2462, 0.7889, 0.7739, 0.7895, 0.7867, 0.7667, 0.7628, 0.7667, 0.7628, 0.7891, 0.7655, 0.7889, 0.7739, 0.7891, 0.7655, 0.7667, 0.7628, 0.7891, 0.7514, 0.7883, 0.8207, 0.7886, 0.8501, 0.7871, 0.8812, 0.6654, 0.8806, 0.7213, 0.8409, 0.731, 0.9162, 0.7667, 0.7628, 0.7879, 0.7937, 0.7883, 0.8207, 0.7213, 0.8409, 0.7883, 0.8207, 0.7626, 0.8716, 0.7324, 0.8764, 0.7213, 0.8409, 0.7626, 0.8716, 0.7871, 0.8914, 0.7626, 0.8716, 0.7871, 0.8812, 0.7871, 0.8914, 0.731, 0.9162, 0.7626, 0.8716, 0.7877, 0.9222, 0.7871, 0.8914, 0.7878, 0.9027, 0.731, 0.9162, 0.7871, 0.8914, 0.7877, 0.9222, 0.7213, 0.8409, 0.6654, 0.8806, 0.6911, 0.8294, 0.7667, 0.7628, 0.7318, 0.7944, 0.7597, 0.7471, 0.7213, 0.8409, 0.7318, 0.7944, 0.7667, 0.7628, 0.6757, 0.935, 0.6725, 0.9255, 0.731, 0.9162, 0.79, 0.9363, 0.6757, 0.935, 0.731, 0.9162, 0.6528, 0.8864, 0.6654, 0.8806, 0.6725, 0.9255, 0.1185, 0.5632, 0.1116, 0.5669, 0.09925, 0.5657, 0.03129, 0.4266, 0.1211, 0.4281, 0.1191, 0.4341, 0.1185, 0.5632, 0.07558, 0.5225, 0.1218, 0.5176, 0.07558, 0.5225, 0.1185, 0.5632, 0.09925, 0.5657, 0.01696, 0.4609, 0.03129, 0.4266, 0.07558, 0.5225, 0.07558, 0.5225, 0.1191, 0.4341, 0.1218, 0.5176, 0.4299, 0.61, 0.462, 0.6156, 0.4462, 0.5667, 0.462, 0.6156, 0.4299, 0.61, 0.4165, 0.7023, 0.4165, 0.7023, 0.4562, 0.6984, 0.462, 0.6156, 0.4933, 0.6161, 0.462, 0.6156, 0.477, 0.6379, 0.4165, 0.7023, 0.3661, 0.6264, 0.3663, 0.6418, 0.3483, 0.6819, 0.3292, 0.756, 0.3709, 0.6745, 0.3709, 0.6745, 0.3489, 0.6531, 0.3483, 0.6819, 0.3292, 0.756, 0.3483, 0.6819, 0.3303, 0.7025, 0.4299, 0.61, 0.4058, 0.6043, 0.395, 0.6161, 0.477, 0.6379, 0.462, 0.6156, 0.4562, 0.6984, 0.3489, 0.6531, 0.3709, 0.6745, 0.3663, 0.6418, 0.3709, 0.6745, 0.3292, 0.756, 0.4165, 0.7023, 0.4344, 0.5677, 0.4462, 0.5667, 0.4391, 0.5529, 0.3971, 0.5963, 0.4058, 0.6043, 0.4344, 0.5677, 0.4344, 0.5677, 0.4391, 0.5529, 0.3971, 0.5963, 0.4562, 0.6984, 0.471, 0.6903, 0.477, 0.6379, 0.4933, 0.6161, 0.477, 0.6379, 0.5006, 0.6166, 0.395, 0.6161, 0.4058, 0.6043, 0.3971, 0.5963, 0.363, 0.6173, 0.395, 0.6161, 0.3818, 0.6035, 0.363, 0.6173, 0.3661, 0.6264, 0.395, 0.6161, 0.3546, 0.6343, 0.3663, 0.6418, 0.3661, 0.6264, 0.3663, 0.6418, 0.3463, 0.6386, 0.3489, 0.6531, 0.3259, 0.6675, 0.3483, 0.6819, 0.3489, 0.6531, 0.3259, 0.6675, 0.319, 0.6827, 0.3483, 0.6819, 0.316, 0.708, 0.3303, 0.7025, 0.319, 0.6827, 0.2997, 0.6782, 0.319, 0.6827, 0.3259, 0.6675, 0.4679, 0.73, 0.5126, 0.747, 0.4562, 0.6984, 0.5351, 0.731, 0.536, 0.7492, 0.5469, 0.7298, 0.516, 0.664, 0.5108, 0.6738, 0.521, 0.6789, 0.5351, 0.731, 0.5243, 0.7078, 0.5129, 0.6976, 0.4562, 0.6984, 0.5126, 0.747, 0.471, 0.6903, 0.5108, 0.6738, 0.5129, 0.6976, 0.521, 0.6789, 0.3292, 0.756, 0.3086, 0.7428, 0.2961, 0.737, 0.4933, 0.6161, 0.5006, 0.6166, 0.4926, 0.6061, 0.3971, 0.5963, 0.3818, 0.6035, 0.395, 0.6161, 0.3292, 0.756, 0.3296, 0.7656, 0.4165, 0.7023, 0.5022, 0.6497, 0.4934, 0.6563, 0.516, 0.664, 0.5022, 0.6497, 0.5006, 0.6166, 0.477, 0.6379, 0.5126, 0.747, 0.5121, 0.7648, 0.536, 0.7492, 0.2961, 0.737, 0.3052, 0.6911, 0.2997, 0.6782, 0.09219, 0.7923, 0.1119, 0.8032, 0.158, 0.8413, 0.04771, 0.7015, 0.05696, 0.6874, 0.05143, 0.6901, 0.1365, 0.7389, 0.1525, 0.7532, 0.1503, 0.7497, 0.01463, 0.8317, 0.04003, 0.8479, 0.05538, 0.8435, 0.02634, 0.7359, 0.02279, 0.7447, 0.04209, 0.726, 0.04209, 0.726, 0.05696, 0.6874, 0.04771, 0.7015, 0.02847, 0.8153, 0.05538, 0.8435, 0.09219, 0.7923, 0.1085, 0.719, 0.09523, 0.7171, 0.09219, 0.7923, 0.09219, 0.7923, 0.159, 0.765, 0.1365, 0.7389, 0.05696, 0.6874, 0.04209, 0.726, 0.09523, 0.7171, 0.5749, 0.6609, 0.5873, 0.6485, 0.9629, 0.6613, 0.5873, 0.6485, 0.5749, 0.6609, 0.5734, 0.5273, 0.5856, 0.5271, 0.9637, 0.5266, 0.9629, 0.6613, 0.9497, 0.6481, 0.9505, 0.527, 0.9637, 0.5266, 0.9497, 0.6481, 0.9497, 0.6481, 0.9629, 0.6613, 0.5873, 0.6485])
me_10305_picture_frame_v1_002.materials.append(mat_material)
me_10305_picture_frame_v1_002.use_remesh_preserve_volume = False
me_10305_picture_frame_v1_002.use_remesh_preserve_attributes = False
me_10305_picture_frame_v1_002.use_mirror_vertex_groups = False
me_10305_picture_frame_v1_002.update()
me_10305_picture_frame_v1_002.normals_split_custom_set([tuple(v) for v in zip(*[iter([-0.0001313, 0.6707, 0.7417, -0.5597, -0.6199, 0.5499, 0.002426, -0.7212, 0.6927, -0.5876, -0.5479, -0.5955, -0.5597, -0.6199, 0.5499, -0.5796, 0.5876, -0.5646, 0.002426, -0.7212, 0.6927, -0.5597, -0.6199, 0.5499, -0.001009, -0.9821, -0.1886, 0.02485, -0.9994, 0.02292, -0.5597, -0.6199, 0.5499, -0.5876, -0.5479, -0.5955, -0.5785, 0.5675, 0.5859, -0.0001313, 0.6707, 0.7417, -0.0001835, 0.9996, 0.02688, 0.02485, -0.9994, 0.02292, 0.1062, -0.9705, -0.2163, 0.1055, -0.9877, -0.1154, 2.04e-05, 0.713, -0.7011, -0.5796, 0.5876, -0.5646, -0.0003639, 0.9999, -0.01223, -0.0001835, 0.9996, 0.02688, -0.005361, 1.0, 0.0001879, -0.5785, 0.5675, 0.5859, -0.06769, -0.9939, 0.08656, -0.4374, -0.8668, -0.2393, -0.4485, -0.8931, 0.03553, -0.06769, -0.9939, 0.08656, -0.2268, -0.8734, 0.4309, -0.4374, -0.8668, -0.2393, -0.4485, -0.8931, 0.03553, -0.2108, -0.7779, -0.592, 0.08438, -0.9958, -0.03666, -0.2108, -0.7779, -0.592, -0.4485, -0.8931, 0.03553, -0.8569, 0.2542, -0.4484, 0.202, -0.212, 0.9562, -0.4486, -0.8284, 0.3353, 0.109, -0.9869, 0.119, -0.4485, -0.8931, 0.03553, -0.4374, -0.8668, -0.2393, -0.6979, 0.6547, -0.2903, -0.4485, -0.8931, 0.03553, -0.6979, 0.6547, -0.2903, -0.7945, 0.5937, 0.1277, -0.2268, -0.8734, 0.4309, -0.322, 0.7287, 0.6044, -0.2892, 0.3524, 0.8901, -0.322, 0.7287, 0.6044, -0.2268, -0.8734, 0.4309, -0.06769, -0.9939, 0.08656, -0.2268, -0.8734, 0.4309, -0.9648, 0.251, -0.07904, -0.4374, -0.8668, -0.2393, -0.2268, -0.8734, 0.4309, -0.2892, 0.3524, 0.8901, -0.9648, 0.251, -0.07904, 0.202, -0.212, 0.9562, -0.4639, 0.4034, 0.7887, -0.4486, -0.8284, 0.3353, -0.8569, 0.2542, -0.4484, 0.02998, 0.473, -0.8805, 0.2612, -0.8886, -0.3772, -0.01344, 0.9999, -0.0005085, -0.7945, 0.5937, 0.1277, -0.6979, 0.6547, -0.2903, -0.01344, 0.9999, -0.0005085, -0.322, 0.7287, 0.6044, -0.4639, 0.4034, 0.7887, 0.05844, 0.9615, 0.2686, -0.01344, 0.9999, -0.0005085, -0.4639, 0.4034, 0.7887, -0.01429, 0.9999, -0.00527, -0.8569, 0.2542, -0.4484, -0.01611, 0.9999, 0.0001113, -0.8569, 0.2542, -0.4484, -0.01344, 0.9999, -0.0005085, -0.01437, 0.9999, -0.001625, 0.05844, 0.9615, 0.2686, -0.4639, 0.4034, 0.7887, 0.202, -0.212, 0.9562, -0.1082, -0.7797, 0.6167, -0.2817, -0.8759, 0.3917, 0.00714, -0.9432, -0.3321, 0.02803, -0.9262, -0.3759, 0.05687, -0.9975, 0.04202, 0.00714, -0.9432, -0.3321, -0.2817, -0.8759, 0.3917, -0.489, -0.8262, 0.2797, -0.3983, -0.9116, -0.1014, -0.3983, -0.9116, -0.1014, 0.1512, -0.7805, -0.6065, -0.2817, -0.8759, 0.3917, 0.00714, -0.9432, -0.3321, 0.05687, -0.9975, 0.04202, -0.1082, -0.7797, 0.6167, 0.5715, -0.7008, 0.4269, 0.5826, 0.408, 0.703, 0.2213, -0.7581, 0.6135, 0.2934, 0.6567, 0.6948, -0.1082, -0.7797, 0.6167, 0.2213, -0.7581, 0.6135, 0.5826, 0.408, 0.703, 0.2934, 0.6567, 0.6948, 0.2213, -0.7581, 0.6135, -0.1082, -0.7797, 0.6167, -0.06337, 0.3494, 0.9348, -0.2817, -0.8759, 0.3917, -0.2817, -0.8759, 0.3917, -0.6963, 0.3766, 0.611, -0.489, -0.8262, 0.2797, -0.6963, 0.3766, 0.611, -0.2817, -0.8759, 0.3917, -0.4187, 0.6155, 0.6677, -0.6963, 0.3766, 0.611, -0.5525, 0.2, -0.8092, -0.489, -0.8262, 0.2797, 0.00714, -0.9432, -0.3321, 0.3193, 0.4806, -0.8168, -0.2745, 0.6293, -0.7271, -0.5525, 0.2, -0.8092, 0.3193, 0.4806, -0.8168, 0.1512, -0.7805, -0.6065, -0.2745, 0.6293, -0.7271, 0.3193, 0.4806, -0.8168, 0.5826, 0.408, 0.703, -0.06337, 0.3494, 0.9348, 0.2934, 0.6567, 0.6948, -0.4187, 0.6155, 0.6677, -0.2567, -0.9653, 0.04905, 0.2909, -0.9049, 0.3108, 0.4878, -0.8729, 0.003917, -0.2567, -0.9653, 0.04905, 0.4878, -0.8729, 0.003917, -0.2591, -0.9598, 0.1084, 0.4878, -0.8729, 0.003917, -0.3497, -0.876, 0.3323, -0.2025, -0.9793, 0.006335, -0.3497, -0.876, 0.3323, 0.04222, -0.999, 0.01453, -0.459, -0.8818, -0.1082, -0.44, -0.8736, -0.2078, 0.2909, -0.9049, 0.3108, -0.2567, -0.9653, 0.04905, 0.2909, -0.9049, 0.3108, -0.294, -0.9314, -0.2145, 0.06444, -0.7977, -0.5996, 0.2784, -0.9033, 0.3265, 0.2909, -0.9049, 0.3108, -0.06206, -0.9942, -0.08813, -0.459, -0.8818, -0.1082, 0.04222, -0.999, 0.01453, -0.1473, -0.9828, 0.1111, 0.06444, -0.7977, -0.5996, 0.05839, 0.5277, -0.8474, -0.06206, -0.9942, -0.08813, 0.879, 0.3882, -0.2768, 0.2784, -0.9033, 0.3265, 0.1946, -0.7847, -0.5885, 0.05839, 0.5277, -0.8474, 0.1946, -0.7847, -0.5885, -0.06206, -0.9942, -0.08813, -0.294, -0.9314, -0.2145, -0.44, -0.8736, -0.2078, -0.8621, 0.3813, -0.3337, -0.44, -0.8736, -0.2078, -0.2567, -0.9653, 0.04905, -0.8621, 0.3813, -0.3337, -0.459, -0.8818, -0.1082, -0.8193, 0.5412, -0.1894, -0.6425, -0.766, 0.02248, -0.322, -0.9453, 0.05112, -0.6782, -0.6875, -0.2596, -0.1473, -0.9828, 0.1111, -0.583, -0.8122, 0.01994, -0.322, -0.9453, 0.05112, 0.8391, 0.3668, -0.4016, -0.583, -0.8122, 0.01994, 0.8391, 0.3668, -0.4016, 0.0131, -0.9987, 0.04907, -0.2473, -0.962, -0.1159, 0.4878, -0.8729, 0.003917, -0.1463, -0.941, -0.3053, 0.4451, -0.8492, 0.2843, -0.1463, -0.941, -0.3053, 0.4878, -0.8729, 0.003917, -0.2473, -0.962, -0.1159, -0.4214, -0.876, 0.2346, -0.8015, 0.03662, -0.5968, -0.4129, 0.3397, 0.8451, -0.2473, -0.962, -0.1159, -0.5398, 0.8417, -0.01522, -0.4129, 0.3397, 0.8451, -0.322, -0.9453, 0.05112, 0.04222, -0.999, 0.01453, 0.3343, 0.7599, 0.5575, 0.8391, 0.3668, -0.4016, -0.322, -0.9453, 0.05112, 0.4451, -0.8492, 0.2843, 0.7761, 0.3526, 0.5228, -0.1226, 0.1392, 0.9826, 0.4451, -0.8492, 0.2843, -0.1226, 0.1392, 0.9826, -0.6874, 0.1673, 0.7068, -0.2501, 0.9436, -0.2171, 0.0131, -0.9987, 0.04907, 0.8391, 0.3668, -0.4016, 0.0131, -0.9987, 0.04907, -0.2501, 0.9436, -0.2171, -0.1463, -0.941, -0.3053, -0.8176, 0.426, 0.3873, -0.8015, 0.03662, -0.5968, -0.4214, -0.876, 0.2346, -0.1473, -0.9828, 0.1111, -0.6782, -0.6875, -0.2596, -0.8193, 0.5412, -0.1894, 0.05839, 0.5277, -0.8474, 0.06444, -0.7977, -0.5996, 0.3066, 0.4096, -0.8592, -0.6768, 0.6903, -0.2559, -0.294, -0.9314, -0.2145, -0.8621, 0.3813, -0.3337, -0.8813, 0.462, -0.09953, -0.8193, 0.5412, -0.1894, -0.322, -0.9453, 0.05112, -0.8621, 0.3813, -0.3337, -0.2567, -0.9653, 0.04905, -0.9543, 0.2969, 0.03428, 0.3343, 0.7599, 0.5575, -0.8813, 0.462, -0.09953, 0.8391, 0.3668, -0.4016, -0.8813, 0.462, -0.09953, 0.3343, 0.7599, 0.5575, -0.6515, 0.7458, 0.1389, -0.5398, 0.8417, -0.01522, 0.3415, 0.8871, 0.3105, -0.6515, 0.7458, 0.1389, -0.5398, 0.8417, -0.01522, -0.6515, 0.7458, 0.1389, -0.4129, 0.3397, 0.8451, 0.7761, 0.3526, 0.5228, -0.2501, 0.9436, -0.2171, -0.1226, 0.1392, 0.9826, -0.6515, 0.7458, 0.1389, -0.8193, 0.5412, -0.1894, -0.8813, 0.462, -0.09953, 0.3066, 0.4096, -0.8592, 0.3415, 0.8871, 0.3105, 0.05839, 0.5277, -0.8474, 0.3415, 0.8871, 0.3105, 0.3066, 0.4096, -0.8592, -0.7789, 0.2995, -0.551, 0.879, 0.3882, -0.2768, 0.3415, 0.8871, 0.3105, 0.8881, 0.1735, 0.4256, 0.3415, 0.8871, 0.3105, 0.879, 0.3882, -0.2768, 0.4651, 0.3677, -0.8053, -0.2501, 0.9436, -0.2171, -0.5398, 0.8417, -0.01522, -0.8176, 0.426, 0.3873, -0.2501, 0.9436, -0.2171, 0.7761, 0.3526, 0.5228, 0.3415, 0.8871, 0.3105, 0.05301, -0.9895, -0.1343, -0.03871, -0.999, -0.02016, -0.1523, -0.8225, -0.5479, 0.3255, 0.001367, -0.9456, -0.4653, 0.7381, -0.4885, -1.0, 0.001639, 0.005163, -0.1523, -0.8225, -0.5479, 0.6163, -0.7621, 0.1986, -0.378, -0.8925, -0.246, 0.0139, -0.799, 0.6011, -0.378, -0.8925, -0.246, 0.9229, -0.06178, -0.3801, 0.9229, -0.06178, -0.3801, -0.06001, -0.9892, 0.1335, 0.0139, -0.799, 0.6011, 0.6163, -0.7621, 0.1986, 0.1338, -0.9881, -0.0761, -0.06001, -0.9892, 0.1335, -0.6685, -0.2127, 0.7126, -0.2523, -0.669, -0.6991, 0.0139, -0.799, 0.6011, -0.2523, -0.669, -0.6991, -0.8295, 0.2723, -0.4877, -0.07983, 0.9698, -0.2304, 0.3161, -0.79, -0.5254, -0.1523, -0.8225, -0.5479, -0.3762, 0.3034, -0.8755, 0.007327, 0.5438, 0.8392, 0.0139, -0.799, 0.6011, -0.3755, -0.6934, 0.615, -0.6685, -0.2127, 0.7126, -0.1488, 0.5915, 0.7925, -0.8295, 0.2723, -0.4877, -0.1488, 0.5915, 0.7925, -0.003871, 0.9998, 0.02098, -0.07983, 0.9698, -0.2304, -0.1339, -0.9829, 0.1264, 0.412, -0.6506, 0.638, -0.4133, 0.257, 0.8736, 0.2743, -0.9053, -0.3244, -0.2049, -0.9785, -0.02282, -0.001993, -0.9991, 0.04347, -0.3704, -0.885, 0.282, -0.6028, -0.7836, -0.1505, 0.2743, -0.9053, -0.3244, 0.0443, -0.9979, -0.04769, -0.0306, -0.9973, -0.06746, -0.4224, -0.9059, 0.03065, -0.05252, -0.9986, -0.01091, -0.3704, -0.885, 0.282, 0.2743, -0.9053, -0.3244, -0.5497, -0.835, -0.02348, -0.05252, -0.9986, -0.01091, 0.04316, -0.7984, 0.6006, -0.05252, -0.9986, -0.01091, -0.5497, -0.835, -0.02348, -0.3677, -0.8908, 0.2671, 0.04066, -0.996, -0.07903, 0.2743, -0.9053, -0.3244, 0.02966, -0.7748, -0.6315, 0.5542, -0.6703, -0.4935, 0.0443, -0.9979, -0.04769, -0.1066, -0.759, -0.6423, -0.1339, -0.9829, 0.1264, -0.1379, 0.6214, 0.7713, 0.04316, -0.7984, 0.6006, 0.144, -0.9842, 0.1029, 0.2259, -0.8888, 0.3988, 0.2713, -0.9564, 0.1077, -0.4133, 0.257, 0.8736, -0.1379, 0.6214, 0.7713, -0.1339, -0.9829, 0.1264, -0.861, 0.5001, -0.09271, -0.6028, -0.7836, -0.1505, -0.8989, 0.4376, 0.02201, -0.1755, -0.9626, -0.2065, -0.1066, -0.759, -0.6423, 0.0443, -0.9979, -0.04769, -0.5335, -0.7829, -0.3201, -0.1755, -0.9626, -0.2065, -0.4224, -0.9059, 0.03065, -0.9053, 0.4073, -0.1204, -0.5335, -0.7829, -0.3201, -0.4224, -0.9059, 0.03065, 0.383, -0.9237, 0.004608, 0.02966, -0.7748, -0.6315, 0.5259, 0.1662, -0.8342, 0.383, -0.9237, 0.004608, 0.5259, 0.1662, -0.8342, 0.946, 0.2906, -0.1434, 0.02627, 0.8872, 0.4606, 0.1097, -0.8171, 0.566, -0.02696, 0.395, 0.9183, 0.144, -0.9842, 0.1029, 0.382, -0.8125, 0.4404, 0.2259, -0.8888, 0.3988, 0.2259, -0.8888, 0.3988, 0.382, -0.8125, 0.4404, 0.2475, 0.4019, 0.8816, 0.2713, -0.9564, 0.1077, 0.2259, -0.8888, 0.3988, 0.3574, 0.4841, 0.7987, 0.1648, -0.9566, 0.2404, 0.02627, 0.8872, 0.4606, 0.7704, 0.4742, 0.4262, 0.382, -0.8125, 0.4404, 0.144, -0.9842, 0.1029, 0.1648, -0.9566, 0.2404, 0.383, -0.9237, 0.004608, 0.7679, 0.2519, 0.589, 0.1097, -0.8171, 0.566, -0.1755, -0.9626, -0.2065, -0.5335, -0.7829, -0.3201, -0.1066, -0.759, -0.6423, -0.5335, -0.7829, -0.3201, -0.5178, 0.2239, -0.8257, -0.1066, -0.759, -0.6423, 0.5542, -0.6703, -0.4935, -0.5178, 0.2239, -0.8257, 0.4754, 0.4859, -0.7334, 0.02966, -0.7748, -0.6315, 0.2743, -0.9053, -0.3244, 0.5259, 0.1662, -0.8342, 0.3697, 0.4054, 0.836, 0.04316, -0.7984, 0.6006, -0.1379, 0.6214, 0.7713, -0.9053, 0.4073, -0.1204, -0.7251, -0.6665, 0.1731, -0.7803, 0.6226, 0.05842, 0.3293, 0.8859, -0.3267, 0.5259, 0.1662, -0.8342, 0.2743, -0.9053, -0.3244, 0.7679, 0.2519, 0.589, 0.946, 0.2906, -0.1434, -0.02696, 0.395, 0.9183, -0.7803, 0.6226, 0.05842, -0.7251, -0.6665, 0.1731, -0.861, 0.5001, -0.09271, 0.7704, 0.4742, 0.4262, 0.3574, 0.4841, 0.7987, 0.2475, 0.4019, 0.8816, -0.02696, 0.395, 0.9183, 0.5259, 0.1662, -0.8342, 0.02627, 0.8872, 0.4606, -0.1379, 0.6214, 0.7713, 0.3293, 0.8859, -0.3267, -0.7102, 0.6734, 0.2053, 0.3293, 0.8859, -0.3267, -0.861, 0.5001, -0.09271, -0.8989, 0.4376, 0.02201, 0.02627, 0.8872, 0.4606, 0.3293, 0.8859, -0.3267, 0.7704, 0.4742, 0.4262, -0.8174, 0.4272, 0.3866, 0.3293, 0.8859, -0.3267, -0.8989, 0.4376, 0.02201, -0.9053, 0.4073, -0.1204, -0.7803, 0.6226, 0.05842, 0.3293, 0.8859, -0.3267, 0.4754, 0.4859, -0.7334, -0.9053, 0.4073, -0.1204, 0.3293, 0.8859, -0.3267, -0.5178, 0.2239, -0.8257, -0.9053, 0.4073, -0.1204, 0.4754, 0.4859, -0.7334, 0.3293, 0.8859, -0.3267, -0.1379, 0.6214, 0.7713, 0.6811, 0.5192, 0.5163, 0.3574, 0.4841, 0.7987, 0.3293, 0.8859, -0.3267, 0.6811, 0.5192, 0.5163, 0.3293, 0.8859, -0.3267, 0.3574, 0.4841, 0.7987, 0.7704, 0.4742, 0.4262, 0.0001023, -0.6676, -0.7445, -5.841e-05, -0.9793, 0.2023, 0.02485, -0.9994, 0.02292, -0.5876, -0.5479, -0.5955, -0.5796, 0.5876, -0.5646, -0.5597, -0.6199, 0.5499, -0.5785, 0.5675, 0.5859, -0.001009, -0.9821, -0.1886, -0.5597, -0.6199, 0.5499, 0.1055, -0.9877, -0.1154, -0.001009, -0.9821, -0.1886, 0.1055, -0.9877, -0.1154, 0.1062, -0.9705, -0.2163, -0.0004136, -0.9182, -0.3962, -0.005361, 1.0, 0.0001879, -0.5796, 0.5876, -0.5646, -0.5785, 0.5675, 0.5859, -5.841e-05, -0.9793, 0.2023, 0.001444, -0.8811, 0.4729, 0.2014, -0.9402, 0.2746, -0.6768, 0.6903, -0.2559, -0.7789, 0.2995, -0.551, -0.4709, -0.8611, -0.1918, -0.294, -0.9314, -0.2145, -0.5796, 0.5876, -0.5646, -0.005361, 1.0, 0.0001879, 0.00342, 1.0, -6.518e-05, -0.0003639, 0.9999, -0.01223, -0.5796, 0.5876, -0.5646, 0.00342, 1.0, -6.518e-05, 0.2014, -0.9402, 0.2746, 0.02485, -0.9994, 0.02292, -5.841e-05, -0.9793, 0.2023, -0.5785, 0.5675, 0.5859, -0.5597, -0.6199, 0.5499, -0.0001313, 0.6707, 0.7417, 0.2014, -0.9402, 0.2746, 0.1062, -0.9705, -0.2163, 0.02485, -0.9994, 0.02292, 0.1055, -0.9877, -0.1154, -0.5597, -0.6199, 0.5499, 0.02485, -0.9994, 0.02292, -0.06769, -0.9939, 0.08656, -0.4485, -0.8931, 0.03553, 0.08438, -0.9958, -0.03666, 0.02455, -0.9983, 0.05291, -0.06769, -0.9939, 0.08656, 0.08438, -0.9958, -0.03666, 0.109, -0.9869, 0.119, -0.4486, -0.8284, 0.3353, -0.06769, -0.9939, 0.08656, 0.02455, -0.9983, 0.05291, 0.109, -0.9869, 0.119, -0.06769, -0.9939, 0.08656, -0.4374, -0.8668, -0.2393, -0.9648, 0.251, -0.07904, -0.6979, 0.6547, -0.2903, -0.8569, 0.2542, -0.4484, -0.4485, -0.8931, 0.03553, -0.7945, 0.5937, 0.1277, -0.5796, 0.5876, -0.5646, 2.04e-05, 0.713, -0.7011, 0.0001023, -0.6676, -0.7445, -0.5876, -0.5479, -0.5955, -0.322, 0.7287, 0.6044, -0.06769, -0.9939, 0.08656, -0.4486, -0.8284, 0.3353, 0.08438, -0.9958, -0.03666, -0.2108, -0.7779, -0.592, 0.2901, -0.9426, -0.1656, 0.2901, -0.9426, -0.1656, -0.2108, -0.7779, -0.592, 0.2612, -0.8886, -0.3772, -0.2108, -0.7779, -0.592, -0.8569, 0.2542, -0.4484, 0.2612, -0.8886, -0.3772, -0.4486, -0.8284, 0.3353, -0.4639, 0.4034, 0.7887, -0.322, 0.7287, 0.6044, -0.7945, 0.5937, 0.1277, -0.01344, 0.9999, -0.0005085, -0.8569, 0.2542, -0.4484, -0.01344, 0.9999, -0.0005085, -0.9648, 0.251, -0.07904, -0.2892, 0.3524, 0.8901, -0.01344, 0.9999, -0.0005085, 0.05844, 0.9615, 0.2686, -1.0, 0.0, 0.0, -0.8569, 0.2542, -0.4484, -0.01429, 0.9999, -0.00527, -0.02272, 0.9963, -0.08302, -0.01611, 0.9999, 0.0001113, -0.8569, 0.2542, -0.4484, -0.01437, 0.9999, -0.001625, -0.01344, 0.9999, -0.0005085, -0.6979, 0.6547, -0.2903, -0.9648, 0.251, -0.07904, -0.322, 0.7287, 0.6044, -0.01344, 0.9999, -0.0005085, -0.2892, 0.3524, 0.8901, 0.02998, 0.473, -0.8805, -0.8569, 0.2542, -0.4484, -0.02272, 0.9963, -0.08302, 0.05687, -0.9975, 0.04202, 0.5715, -0.7008, 0.4269, 0.2213, -0.7581, 0.6135, 0.05687, -0.9975, 0.04202, 0.2213, -0.7581, 0.6135, -0.1082, -0.7797, 0.6167, 0.02803, -0.9262, -0.3759, 0.5715, -0.7008, 0.4269, 0.05687, -0.9975, 0.04202, 0.02803, -0.9262, -0.3759, 0.4003, 0.09057, -0.9119, 0.5715, -0.7008, 0.4269, 0.00714, -0.9432, -0.3321, -0.2817, -0.8759, 0.3917, 0.1512, -0.7805, -0.6065, -0.1082, -0.7797, 0.6167, 0.2934, 0.6567, 0.6948, -0.06337, 0.3494, 0.9348, 0.4003, 0.09057, -0.9119, 0.5826, 0.408, 0.703, 0.5715, -0.7008, 0.4269, 0.4003, 0.09057, -0.9119, 0.02803, -0.9262, -0.3759, -0.2745, 0.6293, -0.7271, 0.3193, 0.4806, -0.8168, 0.00714, -0.9432, -0.3321, 0.1512, -0.7805, -0.6065, 0.00714, -0.9432, -0.3321, -0.2745, 0.6293, -0.7271, 0.02803, -0.9262, -0.3759, 0.1512, -0.7805, -0.6065, -0.3983, -0.9116, -0.1014, -0.5525, 0.2, -0.8092, -0.489, -0.8262, 0.2797, -0.5525, 0.2, -0.8092, -0.3983, -0.9116, -0.1014, 0.2934, 0.6567, 0.6948, 0.5826, 0.408, 0.703, -0.4187, 0.6155, 0.6677, -0.6963, 0.3766, 0.611, -0.4187, 0.6155, 0.6677, -0.5525, 0.2, -0.8092, 0.5826, 0.408, 0.703, 0.4003, 0.09057, -0.9119, -0.2745, 0.6293, -0.7271, 0.5826, 0.408, 0.703, -0.5525, 0.2, -0.8092, -0.4187, 0.6155, 0.6677, -0.5525, 0.2, -0.8092, 0.5826, 0.408, 0.703, 0.3193, 0.4806, -0.8168, -0.2817, -0.8759, 0.3917, -0.06337, 0.3494, 0.9348, -0.4187, 0.6155, 0.6677, 0.2909, -0.9049, 0.3108, 0.06444, -0.7977, -0.5996, -0.06206, -0.9942, -0.08813, -0.6879, -0.7137, 0.132, -0.2567, -0.9653, 0.04905, -0.2591, -0.9598, 0.1084, 0.04222, -0.999, 0.01453, -0.3497, -0.876, 0.3323, 0.4878, -0.8729, 0.003917, 0.2909, -0.9049, 0.3108, -0.44, -0.8736, -0.2078, -0.294, -0.9314, -0.2145, 0.06444, -0.7977, -0.5996, -0.294, -0.9314, -0.2145, -0.4709, -0.8611, -0.1918, 0.2784, -0.9033, 0.3265, -0.06206, -0.9942, -0.08813, 0.1946, -0.7847, -0.5885, -0.2025, -0.9793, 0.006335, -0.2591, -0.9598, 0.1084, 0.4878, -0.8729, 0.003917, -0.2473, -0.962, -0.1159, 0.04222, -0.999, 0.01453, 0.4878, -0.8729, 0.003917, -0.8621, 0.3813, -0.3337, -0.9543, 0.2969, 0.03428, -0.6515, 0.7458, 0.1389, 0.3415, 0.8871, 0.3105, 0.879, 0.3882, -0.2768, 0.8881, 0.1735, 0.4256, 0.2784, -0.9033, 0.3265, 0.879, 0.3882, -0.2768, 0.1946, -0.7847, -0.5885, 0.4651, 0.3677, -0.8053, -0.9543, 0.2969, 0.03428, -0.2567, -0.9653, 0.04905, -0.6879, -0.7137, 0.132, -0.6879, -0.7137, 0.132, -0.2591, -0.9598, 0.1084, -0.9543, 0.2969, 0.03428, 0.2909, -0.9049, 0.3108, 0.7761, 0.3526, 0.5228, 0.4878, -0.8729, 0.003917, -0.2591, -0.9598, 0.1084, -0.2025, -0.9793, 0.006335, -0.9543, 0.2969, 0.03428, -0.2025, -0.9793, 0.006335, -0.3497, -0.876, 0.3323, -0.6425, -0.766, 0.02248, -0.459, -0.8818, -0.1082, -0.6425, -0.766, 0.02248, -0.3497, -0.876, 0.3323, -0.8193, 0.5412, -0.1894, -0.459, -0.8818, -0.1082, -0.1473, -0.9828, 0.1111, -0.7789, 0.2995, -0.551, 0.06444, -0.7977, -0.5996, -0.4709, -0.8611, -0.1918, 0.06444, -0.7977, -0.5996, -0.7789, 0.2995, -0.551, 0.3066, 0.4096, -0.8592, 0.3415, 0.8871, 0.3105, 0.2909, -0.9049, 0.3108, 0.8881, 0.1735, 0.4256, -0.6425, -0.766, 0.02248, -0.9543, 0.2969, 0.03428, -0.2025, -0.9793, 0.006335, -0.9543, 0.2969, 0.03428, -0.6425, -0.766, 0.02248, -0.6515, 0.7458, 0.1389, 0.2784, -0.9033, 0.3265, 0.8881, 0.1735, 0.4256, 0.2909, -0.9049, 0.3108, -0.4129, 0.3397, 0.8451, 0.04222, -0.999, 0.01453, -0.2473, -0.962, -0.1159, -0.322, -0.9453, 0.05112, -0.1473, -0.9828, 0.1111, 0.04222, -0.999, 0.01453, 0.7761, 0.3526, 0.5228, 0.4451, -0.8492, 0.2843, 0.4878, -0.8729, 0.003917, 0.0131, -0.9987, 0.04907, -0.1463, -0.941, -0.3053, 0.4451, -0.8492, 0.2843, -0.2473, -0.962, -0.1159, -0.1463, -0.941, -0.3053, -0.4214, -0.876, 0.2346, -0.322, -0.9453, 0.05112, -0.4129, 0.3397, 0.8451, 0.3343, 0.7599, 0.5575, -0.6874, 0.1673, 0.7068, 0.0131, -0.9987, 0.04907, 0.4451, -0.8492, 0.2843, -0.4214, -0.876, 0.2346, -0.1463, -0.941, -0.3053, -0.2501, 0.9436, -0.2171, -0.2473, -0.962, -0.1159, -0.8015, 0.03662, -0.5968, -0.5398, 0.8417, -0.01522, -0.6874, 0.1673, 0.7068, -0.583, -0.8122, 0.01994, 0.0131, -0.9987, 0.04907, -0.6874, 0.1673, 0.7068, -0.8813, 0.462, -0.09953, -0.583, -0.8122, 0.01994, -0.8813, 0.462, -0.09953, -0.322, -0.9453, 0.05112, -0.583, -0.8122, 0.01994, -0.322, -0.9453, 0.05112, -0.8193, 0.5412, -0.1894, -0.6782, -0.6875, -0.2596, 0.1946, -0.7847, -0.5885, 0.05839, 0.5277, -0.8474, 0.4651, 0.3677, -0.8053, -0.6515, 0.7458, 0.1389, -0.6425, -0.766, 0.02248, -0.8193, 0.5412, -0.1894, -0.2501, 0.9436, -0.2171, -0.8176, 0.426, 0.3873, -0.4214, -0.876, 0.2346, 0.2909, -0.9049, 0.3108, 0.3415, 0.8871, 0.3105, 0.7761, 0.3526, 0.5228, 0.8391, 0.3668, -0.4016, -0.6874, 0.1673, 0.7068, -0.2501, 0.9436, -0.2171, -0.8176, 0.426, 0.3873, -0.5398, 0.8417, -0.01522, -0.8015, 0.03662, -0.5968, -0.8813, 0.462, -0.09953, -0.6874, 0.1673, 0.7068, 0.8391, 0.3668, -0.4016, -0.1226, 0.1392, 0.9826, -0.2501, 0.9436, -0.2171, -0.6874, 0.1673, 0.7068, 0.3343, 0.7599, 0.5575, -0.4129, 0.3397, 0.8451, -0.6515, 0.7458, 0.1389, -0.6768, 0.6903, -0.2559, 0.3415, 0.8871, 0.3105, -0.7789, 0.2995, -0.551, 0.4651, 0.3677, -0.8053, 0.05839, 0.5277, -0.8474, 0.3415, 0.8871, 0.3105, 0.3415, 0.8871, 0.3105, -0.6768, 0.6903, -0.2559, -0.8621, 0.3813, -0.3337, 0.383, -0.9237, 0.004608, 0.1097, -0.8171, 0.566, 0.1648, -0.9566, 0.2404, 0.144, -0.9842, 0.1029, 0.3415, 0.8871, 0.3105, -0.5398, 0.8417, -0.01522, -0.2501, 0.9436, -0.2171, 0.1344, -0.9533, -0.2706, 0.05301, -0.9895, -0.1343, -0.1523, -0.8225, -0.5479, -0.1523, -0.8225, -0.5479, 0.3362, -0.7535, -0.565, 0.1344, -0.9533, -0.2706, 0.3362, -0.7535, -0.565, -0.1523, -0.8225, -0.5479, 0.3161, -0.79, -0.5254, 0.6163, -0.7621, 0.1986, 0.9999, 0.005857, 0.01154, 0.1338, -0.9881, -0.0761, -0.2523, -0.669, -0.6991, -0.378, -0.8925, -0.246, 0.0139, -0.799, 0.6011, -0.1523, -0.8225, -0.5479, -0.03871, -0.999, -0.02016, 0.6163, -0.7621, 0.1986, -0.378, -0.8925, -0.246, 0.6163, -0.7621, 0.1986, -0.06001, -0.9892, 0.1335, 0.9229, -0.06178, -0.3801, -0.378, -0.8925, -0.246, -0.06001, -0.9892, 0.1335, 0.0003535, -0.9965, -0.08309, -0.06001, -0.9892, 0.1335, 0.1338, -0.9881, -0.0761, 0.0003535, -0.9965, -0.08309, 0.0139, -0.799, 0.6011, -0.06001, -0.9892, 0.1335, -0.3755, -0.6934, 0.615, 0.0003535, -0.9965, -0.08309, -1.0, 0.00144, -0.001475, 0.0139, -0.799, 0.6011, 0.0003535, -0.9965, -0.08309, -0.3755, -0.6934, 0.615, -0.378, -0.8925, -0.246, -0.2523, -0.669, -0.6991, -0.07983, 0.9698, -0.2304, -0.1523, -0.8225, -0.5479, -0.07983, 0.9698, -0.2304, -0.3762, 0.3034, -0.8755, -0.378, -0.8925, -0.246, -0.07983, 0.9698, -0.2304, -0.1523, -0.8225, -0.5479, -0.1488, 0.5915, 0.7925, -0.6685, -0.2127, 0.7126, 0.0139, -0.799, 0.6011, 0.007327, 0.5438, 0.8392, -0.1488, 0.5915, 0.7925, 0.0139, -0.799, 0.6011, -0.8295, 0.2723, -0.4877, -0.2523, -0.669, -0.6991, -0.6685, -0.2127, 0.7126, -0.4653, 0.7381, -0.4885, 0.3255, 0.001367, -0.9456, -0.3762, 0.3034, -0.8755, -0.1488, 0.5915, 0.7925, 0.007327, 0.5438, 0.8392, -0.003871, 0.9998, 0.02098, -0.4653, 0.7381, -0.4885, -0.07983, 0.9698, -0.2304, -0.003342, 1.0, 0.002268, -0.07983, 0.9698, -0.2304, -0.4653, 0.7381, -0.4885, -0.3762, 0.3034, -0.8755, -0.8295, 0.2723, -0.4877, -0.1488, 0.5915, 0.7925, -0.07983, 0.9698, -0.2304, -0.07983, 0.9698, -0.2304, -0.003871, 0.9998, 0.02098, -0.003342, 1.0, 0.002268, -0.05252, -0.9986, -0.01091, -0.1339, -0.9829, 0.1264, 0.04316, -0.7984, 0.6006, -0.1339, -0.9829, 0.1264, -0.05252, -0.9986, -0.01091, 0.2743, -0.9053, -0.3244, 0.2743, -0.9053, -0.3244, 0.04066, -0.996, -0.07903, -0.1339, -0.9829, 0.1264, 0.412, -0.6506, 0.638, -0.1339, -0.9829, 0.1264, 0.2713, -0.9564, 0.1077, 0.2743, -0.9053, -0.3244, -0.6028, -0.7836, -0.1505, -0.2049, -0.9785, -0.02282, -0.0306, -0.9973, -0.06746, 0.5542, -0.6703, -0.4935, -0.001993, -0.9991, 0.04347, -0.001993, -0.9991, 0.04347, -0.516, -0.8527, 0.08179, -0.0306, -0.9973, -0.06746, 0.5542, -0.6703, -0.4935, -0.0306, -0.9973, -0.06746, 0.0443, -0.9979, -0.04769, -0.05252, -0.9986, -0.01091, -0.3677, -0.8908, 0.2671, -0.3704, -0.885, 0.282, 0.2713, -0.9564, 0.1077, -0.1339, -0.9829, 0.1264, 0.04066, -0.996, -0.07903, -0.516, -0.8527, 0.08179, -0.001993, -0.9991, 0.04347, -0.2049, -0.9785, -0.02282, -0.001993, -0.9991, 0.04347, 0.5542, -0.6703, -0.4935, 0.2743, -0.9053, -0.3244, -0.5497, -0.835, -0.02348, 0.04316, -0.7984, 0.6006, -0.7301, 0.3149, 0.6065, -0.7102, 0.6734, 0.2053, -0.3677, -0.8908, 0.2671, -0.5497, -0.835, -0.02348, -0.5497, -0.835, -0.02348, -0.7301, 0.3149, 0.6065, -0.7102, 0.6734, 0.2053, 0.04066, -0.996, -0.07903, 0.144, -0.9842, 0.1029, 0.2713, -0.9564, 0.1077, 0.412, -0.6506, 0.638, 0.2713, -0.9564, 0.1077, 0.6811, 0.5192, 0.5163, -0.3704, -0.885, 0.282, -0.3677, -0.8908, 0.2671, -0.7102, 0.6734, 0.2053, -0.8989, 0.4376, 0.02201, -0.3704, -0.885, 0.282, -0.8174, 0.4272, 0.3866, -0.8989, 0.4376, 0.02201, -0.6028, -0.7836, -0.1505, -0.3704, -0.885, 0.282, -0.861, 0.5001, -0.09271, -0.2049, -0.9785, -0.02282, -0.6028, -0.7836, -0.1505, -0.2049, -0.9785, -0.02282, -0.861, 0.5001, -0.09271, -0.516, -0.8527, 0.08179, -0.7251, -0.6665, 0.1731, -0.0306, -0.9973, -0.06746, -0.516, -0.8527, 0.08179, -0.7251, -0.6665, 0.1731, -0.4224, -0.9059, 0.03065, -0.0306, -0.9973, -0.06746, -0.1755, -0.9626, -0.2065, 0.0443, -0.9979, -0.04769, -0.4224, -0.9059, 0.03065, -0.9053, 0.4073, -0.1204, -0.4224, -0.9059, 0.03065, -0.7251, -0.6665, 0.1731, 0.02966, -0.7748, -0.6315, 0.383, -0.9237, 0.004608, 0.04066, -0.996, -0.07903, 0.1097, -0.8171, 0.566, 0.7679, 0.2519, 0.589, -0.02696, 0.395, 0.9183, 0.2475, 0.4019, 0.8816, 0.382, -0.8125, 0.4404, 0.7704, 0.4742, 0.4262, 0.1097, -0.8171, 0.566, 0.02627, 0.8872, 0.4606, 0.1648, -0.9566, 0.2404, 0.04066, -0.996, -0.07903, 0.383, -0.9237, 0.004608, 0.144, -0.9842, 0.1029, 0.382, -0.8125, 0.4404, 0.1648, -0.9566, 0.2404, 0.7704, 0.4742, 0.4262, 0.5542, -0.6703, -0.4935, -0.1066, -0.759, -0.6423, -0.5178, 0.2239, -0.8257, 0.412, -0.6506, 0.638, 0.6811, 0.5192, 0.5163, -0.4133, 0.257, 0.8736, -0.7102, 0.6734, 0.2053, -0.8174, 0.4272, 0.3866, -0.3704, -0.885, 0.282, 0.5542, -0.6703, -0.4935, 0.4754, 0.4859, -0.7334, 0.2743, -0.9053, -0.3244, 0.3574, 0.4841, 0.7987, 0.2259, -0.8888, 0.3988, 0.2475, 0.4019, 0.8816, 0.3574, 0.4841, 0.7987, 0.6811, 0.5192, 0.5163, 0.2713, -0.9564, 0.1077, 0.383, -0.9237, 0.004608, 0.946, 0.2906, -0.1434, 0.7679, 0.2519, 0.589, -0.5178, 0.2239, -0.8257, -0.5335, -0.7829, -0.3201, -0.9053, 0.4073, -0.1204, 0.3293, 0.8859, -0.3267, 0.2743, -0.9053, -0.3244, 0.4754, 0.4859, -0.7334, 0.3697, 0.4054, 0.836, -0.7301, 0.3149, 0.6065, 0.04316, -0.7984, 0.6006, -0.861, 0.5001, -0.09271, -0.7251, -0.6665, 0.1731, -0.516, -0.8527, 0.08179, -0.02696, 0.395, 0.9183, 0.946, 0.2906, -0.1434, 0.5259, 0.1662, -0.8342, -0.4133, 0.257, 0.8736, 0.6811, 0.5192, 0.5163, -0.1379, 0.6214, 0.7713, -0.1379, 0.6214, 0.7713, -0.7301, 0.3149, 0.6065, 0.3697, 0.4054, 0.836, 0.02627, 0.8872, 0.4606, 0.5259, 0.1662, -0.8342, 0.3293, 0.8859, -0.3267, -0.8174, 0.4272, 0.3866, -0.7102, 0.6734, 0.2053, 0.3293, 0.8859, -0.3267, 0.3293, 0.8859, -0.3267, -0.7803, 0.6226, 0.05842, -0.861, 0.5001, -0.09271, -0.7301, 0.3149, 0.6065, -0.1379, 0.6214, 0.7713, -0.7102, 0.6734, 0.2053, 0.701, -0.02141, 0.7128, 0.7138, -0.02199, 0.7, 0.6931, -0.009044, -0.7208, 0.7138, -0.02199, 0.7, 0.701, -0.02141, 0.7128, 0.002625, -0.03109, 0.9995, 0.001931, -0.03127, 0.9995, 0.00656, 0.03816, -0.9993, 0.6931, -0.009044, -0.7208, 0.7229, -0.005581, -0.6909, 0.006442, 0.04109, -0.9991, 0.00656, 0.03816, -0.9993, 0.7229, -0.005581, -0.6909, 0.7229, -0.005581, -0.6909, 0.6931, -0.009044, -0.7208, 0.7138, -0.02199, 0.7])] * 3)])

# ---- objects
ob_plane = bpy.data.objects.new('Plane', me_plane)
ob_lq = bpy.data.objects.new('LQ', me_10305_picture_frame_v1_002)

# ---- transforms, parenting, visibility, modifiers, constraints
ob_plane.location = (0.0, 0.1505, 0.0)
ob_plane.rotation_euler = (1.571, -0.0, 0.0)
ob_plane.scale = (2.185, 2.185, 3.172)
ob_plane.lineart.crease_threshold = 0.0
ob_lq.location = (0.0, 0.0, 0.0)
ob_lq.rotation_euler = (1.192e-07, -0.0, 0.0)
ob_lq.scale = (0.1236, 0.1236, 0.1236)
ob_lq.hide_viewport = True
ob_lq.hide_select = True
ob_lq.lineart.crease_threshold = 0.0
_m = ob_lq.modifiers.new('Mirror', 'MIRROR')
_m.use_clip = True
_m.merge_threshold = 0.189

# ---- collection membership
col_collection_1.objects.link(ob_plane)
col_collection_1.objects.link(ob_lq)

# ---- scene / render settings (as saved in the file)
scene.frame_start = 1; scene.frame_end = 250; scene.frame_set(0)
scene.render.engine = 'CYCLES'
scene.render.resolution_percentage = 50
scene.render.dither_intensity = 0.0
scene.cycles.use_denoising = False
scene.cycles.samples = 128
scene.cycles.sampling_pattern = 'TABULATED_SOBOL'
scene.cycles.use_adaptive_sampling = False
scene.cycles.use_light_tree = False
scene.cycles.blur_glossy = 0.0
scene.cycles.sample_clamp_indirect = 0.0
scene.cycles.bake_type = 'NORMAL'
scene.view_settings.view_transform = 'Standard'
bpy.context.view_layer.update()

# ---- added for rendering (the .blend has no active camera and no usable light): camera, sun + grey world if the file has none
cam_auto = bpy.data.cameras.new('AutoCamera')
cam_auto.lens = 50.0
cam_auto.sensor_width = 36.0
cam_auto.clip_end = 1000.0
ob_auto_camera = bpy.data.objects.new('AutoCamera', cam_auto)
scene.collection.objects.link(ob_auto_camera)
ob_auto_camera.location = (27.9757, -41.5548, 28.0308)
ob_auto_camera.rotation_euler = (1.09748, -7.21219e-08, 0.694738)
scene.camera = ob_auto_camera
light_auto_sun = bpy.data.lights.new('AutoSun', 'SUN')
light_auto_sun.energy = 3.0
light_auto_sun.angle = 0.0523599
ob_auto_sun = bpy.data.objects.new('AutoSun', light_auto_sun)
scene.collection.objects.link(ob_auto_sun)
ob_auto_sun.rotation_euler = (0.872665, 0.174533, 0.523599)
if scene.world is None:
    world_auto = bpy.data.worlds.new('AutoWorld')
    world_auto.color = (0.3, 0.3, 0.3)
    scene.world = world_auto
bpy.context.view_layer.update()
